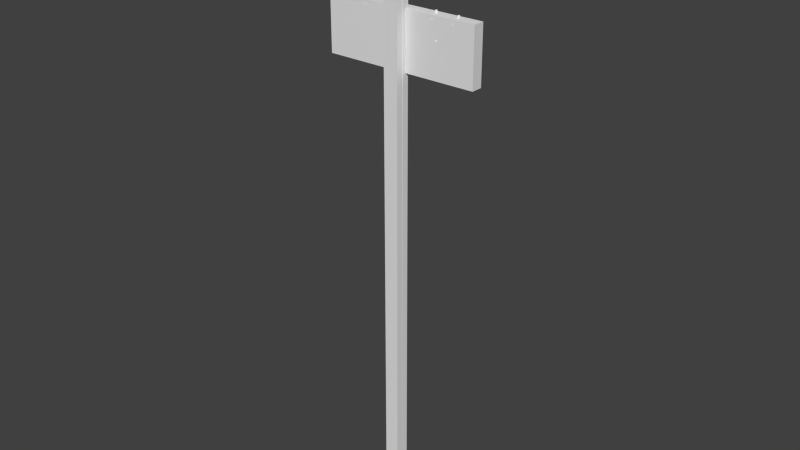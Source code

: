 # Source: pole2.blend  (saved by Blender 2.74.0; exported with 4.5.12 LTS)
import bpy
from mathutils import Matrix  # noqa: F401  (used for matrix-valued properties, if any)

bpy.ops.wm.read_factory_settings(use_empty=True)
scene = bpy.context.scene
scene.name = 'Scene'

# ---- collections
col_collection_1 = bpy.data.collections.new('Collection 1'); scene.collection.children.link(col_collection_1)
col_collection_11 = bpy.data.collections.new('Collection 11'); scene.collection.children.link(col_collection_11)

# ---- materials (node trees are filled in below, after node groups)
mat_pole = bpy.data.materials.new('pole')
mat_pole.alpha_threshold = 0.0
mat_pole.use_transparent_shadow = False
mat_pole.roughness = 0.5

# ---- material node trees

# ---- world
world_world = bpy.data.worlds.new('World'); scene.world = world_world
world_world.color = (0.05088, 0.05088, 0.05088)
world_world.use_sun_shadow = False
world_world.sun_shadow_jitter_overblur = 0.0
world_world.cycles.sampling_method = 'MANUAL'
world_world.cycles.sample_map_resolution = 256
world_world.light_settings.distance = 40.0

# ---- meshes
me_cylinder_001 = bpy.data.meshes.new('Cylinder.001')
me_cylinder_001.from_pydata([(3.082, 10.02, 575.4), (3.086, 13.29, 575.7), (56.04, 8.602, 627.9), (56.03, 5.333, 627.6), (-1.784, 9.613, 580.3), (-1.78, 12.88, 580.6), (51.17, 8.199, 632.8), (51.17, 4.929, 632.5), (-56.38, 5.385, 625.9), (-56.67, 8.653, 625.9), (3.838, 13.55, 575.4), (4.126, 10.29, 575.5), (-51.98, 5.816, 631.2), (-52.27, 9.084, 631.2), (8.24, 13.99, 580.8), (8.528, 10.72, 580.8), (-99.33, 9.694, 624.0), (-99.33, 18.21, 624.0), (99.28, 18.21, 624.0), (99.28, 9.694, 624.0), (-99.37, 9.694, 642.0), (-99.37, 18.21, 642.0), (99.31, 18.21, 642.0), (99.31, 9.694, 642.0), (-85.86, 9.694, 718.6), (-85.86, 18.21, 718.6), (80.54, 18.21, 731.2), (80.54, 9.694, 731.2), (-87.21, 9.694, 736.5), (-87.21, 18.21, 736.5), (79.18, 18.21, 749.1), (79.18, 9.694, 749.1), (0.0, 9.479, 0.04492), (0.0, 9.479, 767.0), (3.627, 8.757, 0.04492), (3.627, 8.757, 767.0), (6.703, 6.703, 0.04492), (6.703, 6.703, 767.0), (8.757, 3.627, 0.04492), (8.757, 3.627, 767.0), (9.479, -4.143e-07, 0.04492), (9.479, -4.143e-07, 767.0), (8.757, -3.627, 0.04492), (8.757, -3.627, 767.0), (6.703, -6.703, 0.04492), (6.703, -6.703, 767.0), (3.627, -8.757, 0.04492), (3.627, -8.757, 767.0), (1.431e-06, -9.479, 0.04492), (1.431e-06, -9.479, 767.0), (-3.627, -8.757, 0.04492), (-3.627, -8.757, 767.0), (-6.703, -6.703, 0.04492), (-6.703, -6.703, 767.0), (-8.757, -3.627, 0.04492), (-8.757, -3.627, 767.0), (-9.479, 1.13e-07, 0.04492), (-9.479, 1.13e-07, 767.0), (-8.757, 3.627, 0.04492), (-8.757, 3.627, 767.0), (-6.703, 6.703, 0.04492), (-6.703, 6.703, 767.0), (-3.627, 8.758, 0.04492), (-3.627, 8.758, 767.0), (0.4425, 10.02, 680.3), (0.4143, 13.29, 680.6), (-56.97, 8.602, 727.9), (-56.94, 5.333, 727.6), (4.853, 9.613, 685.7), (4.825, 12.88, 685.9), (-52.56, 8.199, 733.2), (-52.53, 4.929, 732.9), (55.18, 5.639, 735.9), (55.47, 8.908, 735.9), (-0.3116, 13.81, 680.3), (-0.6003, 10.54, 680.3), (50.32, 6.07, 740.8), (50.61, 9.339, 740.8), (-5.169, 14.24, 685.2), (-5.458, 10.97, 685.2), (-52.63, 17.32, 738.6), (-52.71, 17.32, 742.3), (5.019, -5.373, 771.6), (0.04186, 6.642, 771.6), (-51.92, 14.9, 748.6), (-51.53, 13.97, 748.6), (-51.92, 13.03, 748.6), (-4.457, 4.102, 769.1), (-52.63, 10.61, 738.6), (-6.32, -0.3965, 769.1), (-54.99, 11.6, 738.6), (-55.08, 11.6, 742.3), (-55.97, 13.97, 738.6), (-56.06, 13.97, 742.2), (-54.99, 16.33, 738.6), (-55.08, 16.33, 742.3), (-4.457, -4.895, 769.1), (7.08, -0.3965, 771.6), (-47.76, 18.94, 743.8), (-45.7, 13.97, 743.8), (5.019, 4.58, 771.6), (-57.18, 9.466, 741.1), (-59.04, 13.97, 741.0), (-57.18, 18.46, 741.1), (-52.74, 21.0, 743.7), (-47.76, 8.988, 743.8), (-52.74, 6.927, 743.7), (-2.327, 1.973, 770.3), (-2.327, 1.973, 766.6), (-57.72, 8.988, 743.6), (-59.78, 13.97, 743.5), (-57.72, 18.94, 743.6), (-52.85, 15.29, 748.6), (-48.19, 18.46, 741.3), (-46.32, 13.97, 741.3), (-48.19, 9.466, 741.3), (-52.85, 12.64, 748.6), (-53.79, 13.03, 748.6), (-54.18, 13.97, 748.6), (-53.79, 14.9, 748.6), (-52.83, 21.95, 747.5), (-52.68, 7.603, 741.2), (-52.68, 20.33, 741.2), (-50.34, 16.33, 742.4), (-52.83, 5.978, 747.5), (-58.47, 8.317, 747.3), (-60.81, 13.97, 747.3), (-58.47, 19.61, 747.3), (-3.309, -0.3965, 770.3), (-50.26, 16.33, 738.7), (-49.36, 13.97, 742.4), (-49.28, 13.97, 738.7), (-3.309, -0.3965, 766.6), (-59.83, 7.025, 750.3), (-62.71, 13.97, 750.3), (-59.83, 20.91, 750.3), (-2.327, -2.766, 770.3), (-50.34, 11.6, 742.4), (-50.26, 11.6, 738.7), (-52.71, 10.61, 742.3), (-2.327, -2.766, 766.6), (-54.46, 12.51, 755.4), (-55.06, 13.97, 755.3), (-54.46, 15.42, 755.4), (0.04185, -3.747, 766.6), (0.9789, -1.334, 776.6), (1.367, -0.3965, 776.6), (0.9789, 0.5405, 776.6), (0.04185, 2.954, 770.3), (-54.08, 12.97, 758.8), (-54.5, 13.97, 758.8), (-54.08, 14.96, 758.8), (-53.1, 13.97, 759.2), (-47.18, 8.317, 747.6), (-44.84, 13.97, 747.6), (-47.18, 19.61, 747.6), (-52.9, 23.78, 750.5), (-52.9, 4.15, 750.5), (-45.96, 7.025, 750.6), (-43.08, 13.97, 750.7), (-45.96, 20.91, 750.6), (-53.01, 16.02, 755.4), (-53.01, 11.91, 755.4), (-51.56, 12.51, 755.4), (-50.95, 13.97, 755.4), (-51.56, 15.42, 755.4), (-53.09, 15.38, 758.8), (-53.09, 12.55, 758.8), (-52.09, 12.97, 758.9), (-51.68, 13.97, 758.9), (-52.09, 14.96, 758.9), (0.04185, 2.954, 766.6), (0.04186, -7.435, 771.6), (-4.935, -5.373, 771.6), (-6.997, -0.3965, 771.6), (-4.935, 4.58, 771.6), (0.04186, 0.9287, 776.6), (4.541, 4.102, 769.1), (6.404, -0.3965, 769.1), (4.541, -4.895, 769.1), (0.04186, -1.722, 776.6), (-0.8952, -1.334, 776.6), (-1.283, -0.3965, 776.6), (-0.8952, 0.5405, 776.6), (0.04186, 7.591, 775.4), (0.04187, -6.759, 769.1), (0.04187, 5.966, 769.1), (2.411, 1.973, 770.3), (0.04186, -8.384, 775.4), (-5.606, -6.045, 775.4), (-7.946, -0.3965, 775.4), (-5.606, 5.251, 775.4), (2.411, 1.973, 766.6), (3.393, -0.3965, 770.3), (3.393, -0.3965, 766.6), (-6.898, -7.337, 778.4), (-9.773, -0.3965, 778.4), (-6.898, 6.544, 778.4), (2.411, -2.766, 770.3), (2.411, -2.766, 766.6), (0.04187, -3.747, 770.3), (-1.411, -1.849, 783.4), (-2.013, -0.3965, 783.4), (-1.411, 1.056, 783.4), (-0.9553, -1.394, 786.8), (-1.368, -0.3965, 786.8), (-0.9553, 0.6007, 786.8), (0.04187, -0.3965, 787.2), (5.69, -6.045, 775.4), (8.029, -0.3965, 775.4), (5.69, 5.251, 775.4), (0.04186, 9.419, 778.4), (0.04186, -10.21, 778.4), (6.982, -7.337, 778.4), (9.857, -0.3965, 778.4), (6.982, 6.544, 778.4), (0.04186, 1.658, 783.4), (0.04186, -2.451, 783.4), (1.495, -1.849, 783.4), (2.096, -0.3965, 783.4), (1.495, 1.056, 783.4), (0.04186, 1.014, 786.8), (0.04186, -1.807, 786.8), (1.039, -1.394, 786.8), (1.452, -0.3965, 786.8), (1.039, 0.6007, 786.8), (54.77, 8.988, 751.7), (49.8, 21.0, 751.4), (45.51, 18.46, 748.5), (43.65, 13.97, 748.4), (45.51, 9.466, 748.5), (56.82, 13.97, 751.9), (54.77, 18.94, 751.7), (47.54, 16.33, 749.8), (47.82, 16.33, 746.2), (46.56, 13.97, 749.8), (46.84, 13.97, 746.1), (47.54, 11.6, 749.8), (47.82, 11.6, 746.2), (50.18, 10.61, 746.3), (50.36, 13.03, 756.4), (50.75, 13.97, 756.4), (50.36, 14.9, 756.4), (49.91, 17.32, 750.0), (50.18, 17.32, 746.3), (49.8, 6.927, 751.4), (44.84, 8.988, 751.0), (42.78, 13.97, 750.8), (44.84, 18.94, 751.0), (49.43, 15.29, 756.3), (54.48, 18.46, 749.2), (56.34, 13.97, 749.3), (54.48, 9.466, 749.2), (49.43, 12.64, 756.3), (48.49, 13.03, 756.2), (48.11, 13.97, 756.2), (48.49, 14.9, 756.2), (49.52, 21.95, 755.2), (49.99, 7.603, 748.9), (49.99, 20.33, 748.9), (52.27, 16.33, 750.2), (49.52, 5.978, 755.2), (43.88, 8.317, 754.7), (41.55, 13.97, 754.5), (43.88, 19.61, 754.7), (52.55, 16.33, 746.5), (53.25, 13.97, 750.3), (53.53, 13.97, 746.6), (42.37, 7.025, 757.6), (39.5, 13.97, 757.4), (42.37, 20.91, 757.6), (52.27, 11.6, 750.2), (52.55, 11.6, 746.5), (49.91, 10.61, 750.0), (47.47, 12.51, 763.0), (46.87, 13.97, 762.9), (47.47, 15.42, 763.0), (47.66, 12.97, 766.4), (47.25, 13.97, 766.4), (47.66, 14.96, 766.4), (48.63, 13.97, 766.9), (55.15, 8.317, 755.6), (57.48, 13.97, 755.8), (55.15, 19.61, 755.6), (49.29, 23.78, 758.2), (49.29, 4.15, 758.2), (56.21, 7.025, 758.7), (59.08, 13.97, 758.9), (56.21, 20.91, 758.7), (48.92, 16.02, 763.1), (48.92, 11.91, 763.1), (50.37, 12.51, 763.2), (50.97, 13.97, 763.2), (50.37, 15.42, 763.2), (48.66, 15.38, 766.5), (48.66, 12.55, 766.5), (49.65, 12.97, 766.6), (50.06, 13.97, 766.6), (49.65, 14.96, 766.6), (-48.32, 17.32, 641.6), (-48.32, 17.32, 645.3), (-47.38, 14.9, 651.6), (-46.99, 13.97, 651.6), (-47.38, 13.03, 651.6), (-48.32, 10.61, 641.6), (-50.68, 11.6, 641.6), (-50.68, 11.6, 645.3), (-51.67, 13.97, 641.6), (-51.67, 13.97, 645.3), (-50.68, 16.33, 641.6), (-50.68, 16.33, 645.3), (-43.34, 18.94, 646.6), (-41.28, 13.97, 646.6), (-52.81, 9.466, 644.1), (-54.68, 13.97, 644.1), (-52.81, 18.46, 644.1), (-48.32, 21.0, 646.6), (-43.34, 8.988, 646.6), (-48.32, 6.927, 646.6), (-53.29, 8.988, 646.6), (-55.35, 13.97, 646.6), (-53.29, 18.94, 646.6), (-48.32, 15.29, 651.6), (-43.82, 18.46, 644.1), (-41.95, 13.97, 644.1), (-43.82, 9.466, 644.1), (-48.32, 12.64, 651.6), (-49.25, 13.03, 651.6), (-49.64, 13.97, 651.6), (-49.25, 14.9, 651.6), (-48.32, 21.95, 650.4), (-48.32, 7.603, 644.1), (-48.32, 20.33, 644.1), (-45.95, 16.33, 645.3), (-48.32, 5.978, 650.4), (-53.96, 8.317, 650.4), (-56.3, 13.97, 650.4), (-53.96, 19.61, 650.4), (-45.95, 16.33, 641.6), (-44.96, 13.97, 645.3), (-44.96, 13.97, 641.6), (-55.26, 7.025, 653.5), (-58.13, 13.97, 653.5), (-55.26, 20.91, 653.5), (-45.95, 11.6, 645.3), (-45.95, 11.6, 641.6), (-48.32, 10.61, 645.3), (-49.77, 12.51, 658.4), (-50.37, 13.97, 658.4), (-49.77, 15.42, 658.4), (-49.31, 12.97, 661.8), (-49.73, 13.97, 661.8), (-49.31, 14.96, 661.8), (-48.32, 13.97, 662.2), (-42.67, 8.317, 650.4), (-40.33, 13.97, 650.4), (-42.67, 19.61, 650.4), (-48.32, 23.78, 653.5), (-48.32, 4.15, 653.5), (-41.37, 7.025, 653.5), (-38.5, 13.97, 653.5), (-41.37, 20.91, 653.5), (-48.32, 16.02, 658.4), (-48.32, 11.91, 658.4), (-46.86, 12.51, 658.4), (-46.26, 13.97, 658.4), (-46.86, 15.42, 658.4), (-48.32, 15.38, 661.8), (-48.32, 12.55, 661.8), (-47.32, 12.97, 661.8), (-46.9, 13.97, 661.8), (-47.32, 14.96, 661.8), (77.29, 8.988, 645.6), (72.36, 21.0, 646.3), (67.56, 18.46, 644.4), (65.72, 13.97, 644.7), (67.56, 9.466, 644.4), (79.33, 13.97, 645.3), (77.29, 18.94, 645.6), (69.83, 16.33, 645.3), (69.33, 16.33, 641.6), (68.86, 13.97, 645.4), (68.36, 13.97, 641.8), (69.83, 11.6, 645.3), (69.33, 11.6, 641.6), (71.68, 10.61, 641.3), (73.97, 13.03, 651.1), (74.35, 13.97, 651.0), (73.97, 14.9, 651.1), (72.18, 17.32, 644.9), (71.68, 17.32, 641.3), (72.36, 6.927, 646.3), (67.43, 8.988, 647.0), (65.39, 13.97, 647.2), (67.43, 18.94, 647.0), (73.04, 15.29, 651.2), (76.48, 18.46, 643.2), (78.32, 13.97, 642.9), (76.48, 9.466, 643.2), (73.04, 12.64, 651.2), (72.11, 13.03, 651.3), (71.72, 13.97, 651.4), (72.11, 14.9, 651.3), (72.88, 21.95, 650.0), (72.02, 7.603, 643.8), (72.02, 20.33, 643.8), (74.52, 16.33, 644.6), (72.88, 5.978, 650.0), (67.28, 8.317, 650.8), (64.97, 13.97, 651.1), (67.28, 19.61, 650.8), (74.02, 16.33, 641.0), (75.5, 13.97, 644.5), (75.0, 13.97, 640.8), (66.41, 7.025, 654.0), (63.57, 13.97, 654.4), (66.41, 20.91, 654.0), (74.52, 11.6, 644.6), (74.02, 11.6, 641.0), (72.18, 10.61, 644.9), (72.52, 12.51, 658.1), (71.92, 13.97, 658.2), (72.52, 15.42, 658.1), (73.44, 12.97, 661.4), (73.03, 13.97, 661.5), (73.44, 14.96, 661.4), (74.48, 13.97, 661.7), (78.47, 8.317, 649.3), (80.79, 13.97, 649.0), (78.47, 19.61, 649.3), (73.29, 23.78, 653.0), (73.29, 4.15, 653.0), (80.17, 7.025, 652.1), (83.01, 13.97, 651.7), (80.17, 20.91, 652.1), (73.96, 16.02, 657.9), (73.96, 11.91, 657.9), (75.4, 12.51, 657.7), (75.99, 13.97, 657.6), (75.4, 15.42, 657.7), (74.43, 15.38, 661.3), (74.43, 12.55, 661.3), (75.42, 12.97, 661.2), (75.83, 13.97, 661.1), (75.42, 14.96, 661.2), (-72.59, 17.32, 641.6), (-72.59, 17.32, 645.3), (-71.65, 14.9, 651.6), (-71.26, 13.97, 651.6), (-71.65, 13.03, 651.6), (-72.59, 10.61, 641.6), (-74.96, 11.6, 641.6), (-74.96, 11.6, 645.3), (-75.94, 13.97, 641.6), (-75.94, 13.97, 645.3), (-74.96, 16.33, 641.6), (-74.96, 16.33, 645.3), (-67.61, 18.94, 646.6), (-65.55, 13.97, 646.6), (-77.09, 9.466, 644.1), (-78.95, 13.97, 644.1), (-77.09, 18.46, 644.1), (-72.59, 21.0, 646.6), (-67.61, 8.988, 646.6), (-72.59, 6.927, 646.6), (-77.56, 8.988, 646.6), (-79.63, 13.97, 646.6), (-77.56, 18.94, 646.6), (-72.59, 15.29, 651.6), (-68.09, 18.46, 644.1), (-66.23, 13.97, 644.1), (-68.09, 9.466, 644.1), (-72.59, 12.64, 651.6), (-73.52, 13.03, 651.6), (-73.91, 13.97, 651.6), (-73.52, 14.9, 651.6), (-72.59, 21.95, 650.4), (-72.59, 7.603, 644.1), (-72.59, 20.33, 644.1), (-70.22, 16.33, 645.3), (-72.59, 5.978, 650.4), (-78.24, 8.317, 650.4), (-80.58, 13.97, 650.4), (-78.24, 19.61, 650.4), (-70.22, 16.33, 641.6), (-69.24, 13.97, 645.3), (-69.24, 13.97, 641.6), (-79.53, 7.025, 653.5), (-82.4, 13.97, 653.5), (-79.53, 20.91, 653.5), (-70.22, 11.6, 645.3), (-70.22, 11.6, 641.6), (-72.59, 10.61, 645.3), (-74.04, 12.51, 658.4), (-74.64, 13.97, 658.4), (-74.04, 15.42, 658.4), (-73.59, 12.97, 661.8), (-74.0, 13.97, 661.8), (-73.59, 14.96, 661.8), (-72.59, 13.97, 662.2), (-66.94, 8.317, 650.4), (-64.6, 13.97, 650.4), (-66.94, 19.61, 650.4), (-72.59, 23.78, 653.5), (-72.59, 4.15, 653.5), (-65.65, 7.025, 653.5), (-62.77, 13.97, 653.5), (-65.65, 20.91, 653.5), (-72.59, 16.02, 658.4), (-72.59, 11.91, 658.4), (-71.14, 12.51, 658.4), (-70.53, 13.97, 658.4), (-71.14, 15.42, 658.4), (-72.59, 15.38, 661.8), (-72.59, 12.55, 661.8), (-71.59, 12.97, 661.8), (-71.18, 13.97, 661.8), (-71.59, 14.96, 661.8), (49.5, 8.988, 646.6), (44.52, 21.0, 646.6), (40.02, 18.46, 644.1), (38.16, 13.97, 644.1), (40.02, 9.466, 644.1), (51.56, 13.97, 646.6), (49.5, 18.94, 646.6), (42.15, 16.33, 645.2), (42.15, 16.33, 641.5), (41.17, 13.97, 645.2), (41.17, 13.97, 641.5), (42.15, 11.6, 645.2), (42.15, 11.6, 641.5), (44.52, 10.61, 641.5), (45.46, 13.03, 651.5), (45.84, 13.97, 651.5), (45.46, 14.9, 651.5), (44.52, 17.32, 645.2), (44.52, 17.32, 641.5), (44.52, 6.927, 646.6), (39.54, 8.988, 646.6), (37.48, 13.97, 646.6), (39.54, 18.94, 646.6), (44.52, 15.29, 651.5), (49.02, 18.46, 644.1), (50.88, 13.97, 644.1), (49.02, 9.466, 644.1), (44.52, 12.64, 651.5), (43.58, 13.03, 651.5), (43.19, 13.97, 651.5), (43.58, 14.9, 651.5), (44.52, 21.95, 650.4), (44.52, 7.603, 644.1), (44.52, 20.33, 644.1), (46.89, 16.33, 645.2), (44.52, 5.978, 650.4), (38.87, 8.317, 650.4), (36.53, 13.97, 650.4), (38.87, 19.61, 650.4), (46.89, 16.33, 641.5), (47.87, 13.97, 645.2), (47.87, 13.97, 641.5), (37.58, 7.025, 653.4), (34.7, 13.97, 653.4), (37.58, 20.91, 653.4), (46.89, 11.6, 645.2), (46.89, 11.6, 641.5), (44.52, 10.61, 645.2), (43.07, 12.51, 658.3), (42.46, 13.97, 658.3), (43.07, 15.42, 658.3), (43.52, 12.97, 661.7), (43.11, 13.97, 661.7), (43.52, 14.96, 661.7), (44.52, 13.97, 662.1), (50.17, 8.317, 650.4), (52.51, 13.97, 650.4), (50.17, 19.61, 650.4), (44.52, 23.78, 653.4), (44.52, 4.15, 653.4), (51.46, 7.025, 653.4), (54.33, 13.97, 653.4), (51.46, 20.91, 653.4), (44.52, 16.02, 658.3), (44.52, 11.91, 658.3), (45.97, 12.51, 658.3), (46.57, 13.97, 658.3), (45.97, 15.42, 658.3), (44.52, 15.38, 661.7), (44.52, 12.55, 661.7), (45.52, 12.97, 661.7), (45.93, 13.97, 661.7), (45.52, 14.96, 661.7), (-0.08566, 15.33, 673.0), (-0.02791, 18.58, 673.5), (-39.84, 9.476, 735.8), (-39.89, 6.233, 735.3), (5.761, 14.67, 676.6), (5.818, 17.91, 677.1), (-33.99, 8.814, 739.4), (-34.05, 5.572, 739.0)], [], [(4, 5, 1, 0), (5, 6, 2, 1), (6, 7, 3, 2), (7, 4, 0, 3), (0, 1, 2, 3), (7, 6, 5, 4), (12, 13, 9, 8), (13, 14, 10, 9), (14, 15, 11, 10), (15, 12, 8, 11), (8, 9, 10, 11), (15, 14, 13, 12), (20, 21, 17, 16), (21, 22, 18, 17), (22, 23, 19, 18), (23, 20, 16, 19), (16, 17, 18, 19), (23, 22, 21, 20), (28, 29, 25, 24), (29, 30, 26, 25), (30, 31, 27, 26), (31, 28, 24, 27), (24, 25, 26, 27), (31, 30, 29, 28), (32, 33, 35, 34), (34, 35, 37, 36), (36, 37, 39, 38), (38, 39, 41, 40), (40, 41, 43, 42), (42, 43, 45, 44), (44, 45, 47, 46), (46, 47, 49, 48), (48, 49, 51, 50), (50, 51, 53, 52), (52, 53, 55, 54), (54, 55, 57, 56), (56, 57, 59, 58), (58, 59, 61, 60), (62, 63, 33, 32), (60, 61, 63, 62), (35, 33, 49, 47), (33, 63, 51, 49), (63, 61, 53, 51), (55, 59, 57), (59, 55, 53, 61), (47, 45, 37, 35), (39, 43, 41), (43, 39, 37, 45), (68, 64, 65, 69), (69, 65, 66, 70), (70, 66, 67, 71), (71, 67, 64, 68), (64, 67, 66, 65), (71, 68, 69, 70), (76, 72, 73, 77), (77, 73, 74, 78), (78, 74, 75, 79), (79, 75, 72, 76), (72, 75, 74, 73), (79, 76, 77, 78), (179, 82, 172, 185), (97, 146, 145, 82), (163, 168, 167, 162), (165, 170, 169, 164), (209, 214, 213, 208), (90, 91, 93, 92), (93, 91, 101, 102), (94, 95, 81, 80), (92, 93, 95, 94), (155, 160, 159, 154), (161, 166, 170, 165), (176, 183, 191, 184), (95, 93, 102, 103), (181, 180, 188, 189), (182, 181, 189, 190), (146, 209, 208, 145), (164, 169, 168, 163), (104, 111, 119, 112), (190, 189, 195, 196), (156, 161, 165, 160), (103, 102, 110, 111), (160, 165, 164, 159), (102, 101, 109, 110), (159, 164, 163, 158), (174, 173, 181, 182), (119, 118, 126, 127), (158, 163, 162, 157), (111, 110, 118, 119), (175, 174, 182, 183), (110, 109, 117, 118), (213, 218, 217, 212), (183, 182, 190, 191), (214, 219, 218, 213), (126, 125, 133, 134), (85, 154, 153, 86), (118, 117, 125, 126), (89, 96, 173, 174), (117, 116, 124, 125), (215, 220, 219, 214), (112, 119, 127, 120), (154, 159, 158, 153), (87, 89, 174, 175), (99, 85, 86, 105), (211, 216, 220, 215), (115, 105, 106, 121), (83, 175, 183, 176), (84, 155, 154, 85), (127, 126, 134, 135), (98, 84, 85, 99), (131, 129, 123, 130), (219, 224, 223, 218), (107, 128, 89, 87), (216, 221, 225, 220), (135, 134, 142, 143), (113, 98, 99, 114), (134, 133, 141, 142), (114, 99, 105, 115), (210, 215, 214, 209), (123, 113, 114, 130), (143, 142, 150, 151), (137, 115, 121, 139), (142, 141, 149, 150), (132, 128, 107, 108), (108, 107, 148, 171), (128, 136, 96, 89), (138, 131, 130, 137), (151, 150, 152), (130, 114, 115, 137), (150, 149, 152), (140, 136, 128, 132), (220, 225, 224, 219), (218, 223, 222, 217), (168, 152, 167), (169, 152, 168), (88, 139, 91, 90), (170, 152, 169), (166, 152, 170), (91, 139, 121, 101), (81, 95, 103, 122), (122, 103, 111, 104), (101, 121, 106, 109), (153, 158, 157, 124), (120, 156, 160, 155), (109, 106, 116, 117), (112, 120, 155, 84), (86, 153, 124, 116), (105, 86, 116, 106), (133, 157, 162, 141), (125, 124, 157, 133), (120, 127, 135, 156), (104, 112, 84, 98), (156, 135, 143, 161), (122, 104, 98, 113), (161, 143, 151, 166), (81, 122, 113, 123), (141, 162, 167, 149), (166, 151, 152), (129, 80, 81, 123), (149, 167, 152), (88, 138, 137, 139), (147, 210, 209, 146), (191, 190, 196, 197), (100, 147, 146, 97), (194, 192, 187, 193), (197, 196, 202, 203), (177, 100, 97, 178), (196, 195, 201, 202), (178, 97, 82, 179), (187, 177, 178, 193), (203, 202, 205, 206), (198, 179, 185, 200), (202, 201, 204, 205), (199, 194, 193, 198), (206, 205, 207), (193, 178, 179, 198), (205, 204, 207), (223, 207, 222), (224, 207, 223), (144, 200, 136, 140), (225, 207, 224), (221, 207, 225), (136, 200, 185, 96), (148, 107, 87, 186), (186, 87, 175, 83), (96, 185, 172, 173), (208, 213, 212, 188), (184, 211, 215, 210), (173, 172, 180, 181), (176, 184, 210, 147), (145, 208, 188, 180), (82, 145, 180, 172), (195, 212, 217, 201), (189, 188, 212, 195), (184, 191, 197, 211), (83, 176, 147, 100), (211, 197, 203, 216), (186, 83, 100, 177), (216, 203, 206, 221), (148, 186, 177, 187), (201, 217, 222, 204), (221, 206, 207), (192, 171, 148, 187), (204, 222, 207), (144, 199, 198, 200), (252, 226, 245, 258), (231, 241, 240, 226), (282, 287, 286, 281), (249, 256, 264, 257), (254, 253, 261, 262), (255, 254, 262, 263), (241, 282, 281, 240), (263, 262, 268, 269), (247, 246, 254, 255), (248, 247, 255, 256), (286, 291, 290, 285), (256, 255, 263, 264), (287, 292, 291, 286), (229, 230, 246, 247), (288, 293, 292, 287), (228, 229, 247, 248), (284, 289, 293, 288), (227, 248, 256, 249), (292, 297, 296, 291), (233, 235, 229, 228), (289, 294, 298, 293), (283, 288, 287, 282), (236, 235, 233, 234), (234, 233, 243, 244), (235, 237, 230, 229), (238, 237, 235, 236), (293, 298, 297, 292), (291, 296, 295, 290), (242, 283, 282, 241), (264, 263, 269, 270), (232, 242, 241, 231), (267, 265, 260, 266), (270, 269, 275, 276), (250, 232, 231, 251), (269, 268, 274, 275), (251, 231, 226, 252), (260, 250, 251, 266), (276, 275, 278, 279), (271, 252, 258, 273), (275, 274, 277, 278), (272, 267, 266, 271), (279, 278, 280), (266, 251, 252, 271), (278, 277, 280), (296, 280, 295), (297, 280, 296), (239, 273, 237, 238), (298, 280, 297), (294, 280, 298), (237, 273, 258, 230), (243, 233, 228, 259), (259, 228, 248, 227), (230, 258, 245, 246), (281, 286, 285, 261), (257, 284, 288, 283), (246, 245, 253, 254), (249, 257, 283, 242), (240, 281, 261, 253), (226, 240, 253, 245), (268, 285, 290, 274), (262, 261, 285, 268), (257, 264, 270, 284), (227, 249, 242, 232), (284, 270, 276, 289), (259, 227, 232, 250), (289, 276, 279, 294), (243, 259, 250, 260), (274, 290, 295, 277), (294, 279, 280), (265, 244, 243, 260), (277, 295, 280), (239, 272, 271, 273), (364, 369, 368, 363), (366, 371, 370, 365), (305, 306, 308, 307), (308, 306, 313, 314), (309, 310, 300, 299), (307, 308, 310, 309), (356, 361, 360, 355), (362, 367, 371, 366), (310, 308, 314, 315), (365, 370, 369, 364), (316, 321, 329, 322), (357, 362, 366, 361), (315, 314, 320, 321), (361, 366, 365, 360), (314, 313, 319, 320), (360, 365, 364, 359), (329, 328, 336, 337), (359, 364, 363, 358), (321, 320, 328, 329), (320, 319, 327, 328), (336, 335, 341, 342), (302, 355, 354, 303), (328, 327, 335, 336), (327, 326, 334, 335), (322, 329, 337, 330), (355, 360, 359, 354), (312, 302, 303, 317), (325, 317, 318, 331), (301, 356, 355, 302), (337, 336, 342, 343), (311, 301, 302, 312), (340, 338, 333, 339), (343, 342, 348, 349), (323, 311, 312, 324), (342, 341, 347, 348), (324, 312, 317, 325), (333, 323, 324, 339), (349, 348, 351, 352), (344, 325, 331, 346), (348, 347, 350, 351), (345, 340, 339, 344), (352, 351, 353), (339, 324, 325, 344), (351, 350, 353), (369, 353, 368), (370, 353, 369), (304, 346, 306, 305), (371, 353, 370), (367, 353, 371), (306, 346, 331, 313), (300, 310, 315, 332), (332, 315, 321, 316), (313, 331, 318, 319), (354, 359, 358, 334), (330, 357, 361, 356), (319, 318, 326, 327), (322, 330, 356, 301), (303, 354, 334, 326), (317, 303, 326, 318), (341, 358, 363, 347), (335, 334, 358, 341), (330, 337, 343, 357), (316, 322, 301, 311), (357, 343, 349, 362), (332, 316, 311, 323), (362, 349, 352, 367), (300, 332, 323, 333), (347, 363, 368, 350), (367, 352, 353), (338, 299, 300, 333), (350, 368, 353), (304, 345, 344, 346), (398, 372, 391, 404), (377, 387, 386, 372), (428, 433, 432, 427), (395, 402, 410, 403), (400, 399, 407, 408), (401, 400, 408, 409), (387, 428, 427, 386), (409, 408, 414, 415), (393, 392, 400, 401), (394, 393, 401, 402), (432, 437, 436, 431), (402, 401, 409, 410), (433, 438, 437, 432), (375, 376, 392, 393), (434, 439, 438, 433), (374, 375, 393, 394), (430, 435, 439, 434), (373, 394, 402, 395), (438, 443, 442, 437), (379, 381, 375, 374), (435, 440, 444, 439), (429, 434, 433, 428), (382, 381, 379, 380), (380, 379, 389, 390), (381, 383, 376, 375), (384, 383, 381, 382), (439, 444, 443, 438), (437, 442, 441, 436), (388, 429, 428, 387), (410, 409, 415, 416), (378, 388, 387, 377), (413, 411, 406, 412), (416, 415, 421, 422), (396, 378, 377, 397), (415, 414, 420, 421), (397, 377, 372, 398), (406, 396, 397, 412), (422, 421, 424, 425), (417, 398, 404, 419), (421, 420, 423, 424), (418, 413, 412, 417), (425, 424, 426), (412, 397, 398, 417), (424, 423, 426), (442, 426, 441), (443, 426, 442), (385, 419, 383, 384), (444, 426, 443), (440, 426, 444), (383, 419, 404, 376), (389, 379, 374, 405), (405, 374, 394, 373), (376, 404, 391, 392), (427, 432, 431, 407), (403, 430, 434, 429), (392, 391, 399, 400), (395, 403, 429, 388), (386, 427, 407, 399), (372, 386, 399, 391), (414, 431, 436, 420), (408, 407, 431, 414), (403, 410, 416, 430), (373, 395, 388, 378), (430, 416, 422, 435), (405, 373, 378, 396), (435, 422, 425, 440), (389, 405, 396, 406), (420, 436, 441, 423), (440, 425, 426), (411, 390, 389, 406), (423, 441, 426), (385, 418, 417, 419), (510, 515, 514, 509), (512, 517, 516, 511), (451, 452, 454, 453), (454, 452, 459, 460), (455, 456, 446, 445), (453, 454, 456, 455), (502, 507, 506, 501), (508, 513, 517, 512), (456, 454, 460, 461), (511, 516, 515, 510), (462, 467, 475, 468), (503, 508, 512, 507), (461, 460, 466, 467), (507, 512, 511, 506), (460, 459, 465, 466), (506, 511, 510, 505), (475, 474, 482, 483), (505, 510, 509, 504), (467, 466, 474, 475), (466, 465, 473, 474), (482, 481, 487, 488), (448, 501, 500, 449), (474, 473, 481, 482), (473, 472, 480, 481), (468, 475, 483, 476), (501, 506, 505, 500), (458, 448, 449, 463), (471, 463, 464, 477), (447, 502, 501, 448), (483, 482, 488, 489), (457, 447, 448, 458), (486, 484, 479, 485), (489, 488, 494, 495), (469, 457, 458, 470), (488, 487, 493, 494), (470, 458, 463, 471), (479, 469, 470, 485), (495, 494, 497, 498), (490, 471, 477, 492), (494, 493, 496, 497), (491, 486, 485, 490), (498, 497, 499), (485, 470, 471, 490), (497, 496, 499), (515, 499, 514), (516, 499, 515), (450, 492, 452, 451), (517, 499, 516), (513, 499, 517), (452, 492, 477, 459), (446, 456, 461, 478), (478, 461, 467, 462), (459, 477, 464, 465), (500, 505, 504, 480), (476, 503, 507, 502), (465, 464, 472, 473), (468, 476, 502, 447), (449, 500, 480, 472), (463, 449, 472, 464), (487, 504, 509, 493), (481, 480, 504, 487), (476, 483, 489, 503), (462, 468, 447, 457), (503, 489, 495, 508), (478, 462, 457, 469), (508, 495, 498, 513), (446, 478, 469, 479), (493, 509, 514, 496), (513, 498, 499), (484, 445, 446, 479), (496, 514, 499), (450, 491, 490, 492), (544, 518, 537, 550), (523, 533, 532, 518), (574, 579, 578, 573), (541, 548, 556, 549), (546, 545, 553, 554), (547, 546, 554, 555), (533, 574, 573, 532), (555, 554, 560, 561), (539, 538, 546, 547), (540, 539, 547, 548), (578, 583, 582, 577), (548, 547, 555, 556), (579, 584, 583, 578), (521, 522, 538, 539), (580, 585, 584, 579), (520, 521, 539, 540), (576, 581, 585, 580), (519, 540, 548, 541), (584, 589, 588, 583), (525, 527, 521, 520), (581, 586, 590, 585), (575, 580, 579, 574), (528, 527, 525, 526), (526, 525, 535, 536), (527, 529, 522, 521), (530, 529, 527, 528), (585, 590, 589, 584), (583, 588, 587, 582), (534, 575, 574, 533), (556, 555, 561, 562), (524, 534, 533, 523), (559, 557, 552, 558), (562, 561, 567, 568), (542, 524, 523, 543), (561, 560, 566, 567), (543, 523, 518, 544), (552, 542, 543, 558), (568, 567, 570, 571), (563, 544, 550, 565), (567, 566, 569, 570), (564, 559, 558, 563), (571, 570, 572), (558, 543, 544, 563), (570, 569, 572), (588, 572, 587), (589, 572, 588), (531, 565, 529, 530), (590, 572, 589), (586, 572, 590), (529, 565, 550, 522), (535, 525, 520, 551), (551, 520, 540, 519), (522, 550, 537, 538), (573, 578, 577, 553), (549, 576, 580, 575), (538, 537, 545, 546), (541, 549, 575, 534), (532, 573, 553, 545), (518, 532, 545, 537), (560, 577, 582, 566), (554, 553, 577, 560), (549, 556, 562, 576), (519, 541, 534, 524), (576, 562, 568, 581), (551, 519, 524, 542), (581, 568, 571, 586), (535, 551, 542, 552), (566, 582, 587, 569), (586, 571, 572), (557, 536, 535, 552), (569, 587, 572), (531, 564, 563, 565), (595, 591, 592, 596), (596, 592, 593, 597), (597, 593, 594, 598), (598, 594, 591, 595), (591, 594, 593, 592), (598, 595, 596, 597)])
me_cylinder_001.polygons.foreach_set('use_smooth', [True] * 570)
_k = set([(16, 17), (16, 19), (16, 20), (17, 18), (17, 21), (18, 19), (18, 22), (19, 23), (20, 21), (20, 23), (21, 22), (22, 23), (24, 25), (24, 27), (24, 28), (25, 26), (25, 29), (26, 27), (26, 30), (27, 31), (28, 29), (28, 31), (29, 30), (30, 31), (41, 43), (43, 45), (45, 47), (47, 49), (49, 51), (51, 53), (53, 55), (55, 57), (141, 142), (141, 162), (142, 143), (143, 161), (161, 165), (162, 163), (163, 164), (164, 165), (201, 202), (201, 217), (202, 203), (203, 216), (216, 220), (217, 218), (218, 219), (219, 220), (274, 275), (274, 290), (275, 276), (276, 289), (289, 293), (290, 291), (291, 292), (292, 293), (347, 348), (347, 363), (348, 349), (349, 362), (362, 366), (363, 364), (364, 365), (365, 366), (420, 421), (420, 436), (421, 422), (422, 435), (435, 439), (436, 437), (437, 438), (438, 439), (493, 494), (493, 509), (494, 495), (495, 508), (508, 512), (509, 510), (510, 511), (511, 512), (566, 567), (566, 582), (567, 568), (568, 581), (581, 585), (582, 583), (583, 584), (584, 585)])
me_cylinder_001.attributes.new('sharp_edge', 'BOOLEAN', 'EDGE').data.foreach_set('value', [ (min(e.vertices), max(e.vertices)) in _k for e in me_cylinder_001.edges])
_uv = me_cylinder_001.uv_layers.new(name='UVMap')
_uv.uv.foreach_set('vector', [0.8892, 0.7623, 0.8892, 0.7525, 0.9098, 0.7525, 0.9098, 0.7623, 0.8794, 0.7623, 0.8794, 0.9843, 0.8587, 0.9843, 0.8588, 0.7623, 0.8891, 0.9941, 0.8891, 0.9843, 0.9097, 0.9843, 0.9097, 0.9941, 0.8891, 0.9843, 0.8892, 0.7623, 0.9098, 0.7623, 0.9097, 0.9843, 0.849, 0.7623, 0.8588, 0.7623, 0.8587, 0.9843, 0.849, 0.9843, 0.8891, 0.9843, 0.8794, 0.9843, 0.8794, 0.7623, 0.8892, 0.7623, 0.9894, 0.9815, 0.9894, 0.9912, 0.9688, 0.9912, 0.9688, 0.9815, 0.9384, 0.9815, 0.9384, 0.7463, 0.959, 0.7463, 0.959, 0.9815, 0.9894, 0.7365, 0.9894, 0.7463, 0.9688, 0.7463, 0.9688, 0.7365, 0.9894, 0.7463, 0.9894, 0.9815, 0.9688, 0.9815, 0.9688, 0.7463, 0.9688, 0.9815, 0.959, 0.9815, 0.959, 0.7463, 0.9688, 0.7463, 0.9286, 0.7463, 0.9384, 0.7463, 0.9384, 0.9815, 0.9286, 0.9815, 0.809, 0.6315, 0.8089, 0.6569, 0.7554, 0.6568, 0.7555, 0.6314, 0.6766, 0.6315, 0.6768, 0.03954, 0.7303, 0.03964, 0.7301, 0.6314, 0.8091, 0.01422, 0.8092, 0.03959, 0.7557, 0.03965, 0.7557, 0.01428, 0.8092, 0.03959, 0.809, 0.6315, 0.7555, 0.6314, 0.7557, 0.03965, 0.7555, 0.6314, 0.7301, 0.6314, 0.7303, 0.03964, 0.7557, 0.03965, 0.6515, 0.03953, 0.6768, 0.03954, 0.6766, 0.6315, 0.6513, 0.6315, 0.9865, 0.536, 0.9865, 0.5613, 0.933, 0.5613, 0.933, 0.536, 0.8542, 0.536, 0.8542, 0.03877, 0.9077, 0.03877, 0.9077, 0.536, 0.9865, 0.01341, 0.9865, 0.03877, 0.933, 0.03877, 0.933, 0.01341, 0.9865, 0.03877, 0.9865, 0.536, 0.933, 0.536, 0.933, 0.03877, 0.933, 0.536, 0.9077, 0.536, 0.9077, 0.03877, 0.933, 0.03877, 0.8288, 0.03877, 0.8542, 0.03877, 0.8542, 0.536, 0.8288, 0.536, 0.3225, 0.009921, 0.3225, 2.206, 0.2842, 2.206, 0.2842, 0.01023, 0.2842, 0.01023, 0.2842, 2.206, 0.2459, 2.206, 0.2459, 0.01054, 0.2459, 0.01054, 0.2459, 2.206, 0.2075, 2.207, 0.2075, 0.01085, 0.2075, 0.01085, 0.2075, 2.207, 0.1692, 2.207, 0.1692, 0.01116, 0.1692, 0.01116, 0.1692, 2.207, 0.1309, 2.207, 0.1309, 0.01147, 0.1309, 0.01147, 0.1309, 2.207, 0.09255, 2.208, 0.09255, 0.01178, 0.09255, 0.01178, 0.09255, 2.208, 0.05423, 2.208, 0.05423, 0.01208, 0.05423, 0.01208, 0.05423, 2.208, 0.0159, 2.208, 0.0159, 0.01239, 0.6291, 0.007448, 0.6291, 2.203, 0.5908, 2.204, 0.5908, 0.007757, 0.5908, 0.007757, 0.5908, 2.204, 0.5524, 2.204, 0.5524, 0.008066, 0.5524, 0.008066, 0.5524, 2.204, 0.5141, 2.204, 0.5141, 0.008375, 0.5141, 0.008375, 0.5141, 2.204, 0.4758, 2.205, 0.4758, 0.008684, 0.4758, 0.008684, 0.4758, 2.205, 0.4375, 2.205, 0.4375, 0.008993, 0.4375, 0.008993, 0.4375, 2.205, 0.3991, 2.205, 0.3991, 0.009303, 0.3608, 0.009612, 0.3608, 2.206, 0.3225, 2.206, 0.3225, 0.009921, 0.3991, 0.009303, 0.3991, 2.205, 0.3608, 2.206, 0.3608, 0.009612, 0.8222, 0.8607, 0.8086, 0.8664, 0.7939, 0.7923, 0.8086, 0.7923, 0.8086, 0.8664, 0.7939, 0.8664, 0.7802, 0.7979, 0.7939, 0.7923, 0.7939, 0.8664, 0.7802, 0.8607, 0.7698, 0.8083, 0.7802, 0.7979, 0.7642, 0.8219, 0.7698, 0.8503, 0.7642, 0.8367, 0.7698, 0.8503, 0.7642, 0.8219, 0.7698, 0.8083, 0.7802, 0.8607, 0.8086, 0.7923, 0.8222, 0.7979, 0.8326, 0.8503, 0.8222, 0.8607, 0.8383, 0.8367, 0.8326, 0.8083, 0.8383, 0.8219, 0.8326, 0.8083, 0.8383, 0.8367, 0.8326, 0.8503, 0.8222, 0.7979, 0.8892, 0.7623, 0.9098, 0.7623, 0.9098, 0.7525, 0.8892, 0.7525, 0.8794, 0.7623, 0.8588, 0.7623, 0.8587, 0.9843, 0.8794, 0.9843, 0.8891, 0.9941, 0.9097, 0.9941, 0.9097, 0.9843, 0.8891, 0.9843, 0.8891, 0.9843, 0.9097, 0.9843, 0.9098, 0.7623, 0.8892, 0.7623, 0.849, 0.7623, 0.849, 0.9843, 0.8587, 0.9843, 0.8588, 0.7623, 0.8891, 0.9843, 0.8892, 0.7623, 0.8794, 0.7623, 0.8794, 0.9843, 0.9894, 0.9815, 0.9688, 0.9815, 0.9688, 0.9912, 0.9894, 0.9912, 0.9384, 0.9815, 0.959, 0.9815, 0.959, 0.7463, 0.9384, 0.7463, 0.9894, 0.7365, 0.9688, 0.7365, 0.9688, 0.7463, 0.9894, 0.7463, 0.9894, 0.7463, 0.9688, 0.7463, 0.9688, 0.9815, 0.9894, 0.9815, 0.9688, 0.9815, 0.9688, 0.7463, 0.959, 0.7463, 0.959, 0.9815, 0.9286, 0.7463, 0.9286, 0.9815, 0.9384, 0.9815, 0.9384, 0.7463, 0.7087, 0.8212, 0.6971, 0.8191, 0.6866, 0.8477, 0.7057, 0.8509, 0.7022, 0.7994, 0.6632, 0.7928, 0.6617, 0.7991, 0.6971, 0.8191, 0.6786, 0.9205, 0.658, 0.9105, 0.652, 0.9149, 0.6723, 0.9316, 0.6828, 0.8974, 0.6605, 0.8994, 0.6606, 0.9053, 0.6833, 0.9094, 0.7477, 0.9209, 0.7363, 0.9189, 0.7315, 0.9422, 0.7461, 0.9437, 0.7563, 0.8236, 0.7297, 0.8233, 0.7303, 0.8048, 0.7565, 0.806, 0.7303, 0.8048, 0.7297, 0.8233, 0.7087, 0.8212, 0.7121, 0.8009, 0.7575, 0.7895, 0.7319, 0.7868, 0.7367, 0.7693, 0.76, 0.7737, 0.7565, 0.806, 0.7303, 0.8048, 0.7319, 0.7868, 0.7575, 0.7895, 0.7537, 0.8991, 0.7396, 0.8955, 0.7363, 0.9189, 0.7477, 0.9209, 0.6809, 0.8859, 0.6571, 0.8927, 0.6605, 0.8994, 0.6828, 0.8974, 0.7952, 0.9156, 0.7898, 0.9217, 0.7537, 0.8991, 0.7713, 0.8671, 0.7319, 0.7868, 0.7303, 0.8048, 0.7121, 0.8009, 0.7149, 0.7817, 0.7877, 0.9341, 0.7909, 0.9417, 0.7523, 0.9806, 0.7461, 0.9437, 0.7863, 0.9275, 0.7877, 0.9341, 0.7461, 0.9437, 0.7477, 0.9209, 0.7863, 0.9275, 0.7477, 0.9209, 0.7461, 0.9437, 0.7877, 0.9341, 0.6833, 0.9094, 0.6606, 0.9053, 0.658, 0.9105, 0.6786, 0.9205, 0.704, 0.752, 0.7039, 0.78, 0.6626, 0.7864, 0.6598, 0.7803, 0.7477, 0.9209, 0.7461, 0.9437, 0.7315, 0.9422, 0.7363, 0.9189, 0.7492, 0.8524, 0.6809, 0.8859, 0.6828, 0.8974, 0.7396, 0.8955, 0.7149, 0.7817, 0.7121, 0.8009, 0.7022, 0.7994, 0.7039, 0.78, 0.7396, 0.8955, 0.6828, 0.8974, 0.6833, 0.9094, 0.7363, 0.9189, 0.7121, 0.8009, 0.7087, 0.8212, 0.6971, 0.8191, 0.7022, 0.7994, 0.7363, 0.9189, 0.6833, 0.9094, 0.6786, 0.9205, 0.7315, 0.9422, 0.7022, 0.7994, 0.6971, 0.8191, 0.6617, 0.7991, 0.6632, 0.7928, 0.7898, 0.9217, 0.7863, 0.9275, 0.7477, 0.9209, 0.7537, 0.8991, 0.7315, 0.9422, 0.6786, 0.9205, 0.6723, 0.9316, 0.7258, 0.9875, 0.7039, 0.78, 0.7022, 0.7994, 0.6632, 0.7928, 0.6626, 0.7864, 0.7039, 0.78, 0.7022, 0.7994, 0.6632, 0.7928, 0.6626, 0.7864, 0.7022, 0.7994, 0.6971, 0.8191, 0.6617, 0.7991, 0.6632, 0.7928, 0.7315, 0.9422, 0.6786, 0.9205, 0.6723, 0.9316, 0.7258, 0.9875, 0.7898, 0.9217, 0.7863, 0.9275, 0.7477, 0.9209, 0.7537, 0.8991, 0.7363, 0.9189, 0.6833, 0.9094, 0.6786, 0.9205, 0.7315, 0.9422, 0.7477, 0.9209, 0.7461, 0.9437, 0.7315, 0.9422, 0.7363, 0.9189, 0.7863, 0.9275, 0.7477, 0.9209, 0.7461, 0.9437, 0.7877, 0.9341, 0.7863, 0.9275, 0.7877, 0.9341, 0.7461, 0.9437, 0.7477, 0.9209, 0.7121, 0.8009, 0.7087, 0.8212, 0.6971, 0.8191, 0.7022, 0.7994, 0.7877, 0.9341, 0.7909, 0.9417, 0.7523, 0.9806, 0.7461, 0.9437, 0.7396, 0.8955, 0.6828, 0.8974, 0.6833, 0.9094, 0.7363, 0.9189, 0.7952, 0.9156, 0.7898, 0.9217, 0.7537, 0.8991, 0.7713, 0.8671, 0.7477, 0.9209, 0.7363, 0.9189, 0.7315, 0.9422, 0.7461, 0.9437, 0.7149, 0.7817, 0.7121, 0.8009, 0.7022, 0.7994, 0.7039, 0.78, 0.7022, 0.7994, 0.6632, 0.7928, 0.6617, 0.7991, 0.6971, 0.8191, 0.7492, 0.8524, 0.6809, 0.8859, 0.6828, 0.8974, 0.7396, 0.8955, 0.7087, 0.8212, 0.6971, 0.8191, 0.6866, 0.8477, 0.7057, 0.8509, 0.704, 0.752, 0.7039, 0.78, 0.6626, 0.7864, 0.6598, 0.7803, 0.7898, 0.9217, 0.7537, 0.8991, 0.7477, 0.9209, 0.7863, 0.9275, 0.7537, 0.8991, 0.7477, 0.9209, 0.7363, 0.9189, 0.7396, 0.8955, 0.7039, 0.78, 0.6626, 0.7864, 0.6632, 0.7928, 0.7022, 0.7994, 0.7565, 0.806, 0.7575, 0.7895, 0.7319, 0.7868, 0.7303, 0.8048, 0.6833, 0.9094, 0.6606, 0.9053, 0.658, 0.9105, 0.6786, 0.9205, 0.7319, 0.7868, 0.7303, 0.8048, 0.7121, 0.8009, 0.7149, 0.7817, 0.6809, 0.8859, 0.6571, 0.8927, 0.6605, 0.8994, 0.6828, 0.8974, 0.7396, 0.8955, 0.7363, 0.9189, 0.6833, 0.9094, 0.6828, 0.8974, 0.7149, 0.7817, 0.7039, 0.78, 0.7022, 0.7994, 0.7121, 0.8009, 0.7363, 0.9189, 0.7315, 0.9422, 0.6786, 0.9205, 0.6833, 0.9094, 0.7121, 0.8009, 0.7022, 0.7994, 0.6971, 0.8191, 0.7087, 0.8212, 0.7537, 0.8991, 0.7396, 0.8955, 0.7363, 0.9189, 0.7477, 0.9209, 0.7319, 0.7868, 0.7149, 0.7817, 0.7121, 0.8009, 0.7303, 0.8048, 0.6828, 0.8974, 0.6833, 0.9094, 0.6606, 0.9053, 0.6605, 0.8994, 0.7297, 0.8233, 0.7087, 0.8212, 0.7057, 0.8509, 0.7288, 0.8427, 0.6833, 0.9094, 0.6786, 0.9205, 0.658, 0.9105, 0.6606, 0.9053, 0.7565, 0.806, 0.7303, 0.8048, 0.7319, 0.7868, 0.7575, 0.7895, 0.7575, 0.7895, 0.7319, 0.7868, 0.7367, 0.7693, 0.76, 0.7737, 0.7303, 0.8048, 0.7297, 0.8233, 0.7087, 0.8212, 0.7121, 0.8009, 0.7563, 0.8236, 0.7565, 0.806, 0.7303, 0.8048, 0.7297, 0.8233, 0.6605, 0.8994, 0.6606, 0.9053, 0.651, 0.9031, 0.7303, 0.8048, 0.7121, 0.8009, 0.7087, 0.8212, 0.7297, 0.8233, 0.6606, 0.9053, 0.658, 0.9105, 0.651, 0.9031, 0.7563, 0.8236, 0.7297, 0.8233, 0.7303, 0.8048, 0.7565, 0.806, 0.6828, 0.8974, 0.6605, 0.8994, 0.6606, 0.9053, 0.6833, 0.9094, 0.6786, 0.9205, 0.658, 0.9105, 0.652, 0.9149, 0.6723, 0.9316, 0.658, 0.9105, 0.651, 0.9031, 0.652, 0.9149, 0.6606, 0.9053, 0.651, 0.9031, 0.658, 0.9105, 0.7563, 0.8427, 0.7288, 0.8427, 0.7297, 0.8233, 0.7563, 0.8236, 0.6605, 0.8994, 0.651, 0.9031, 0.6606, 0.9053, 0.6571, 0.8927, 0.651, 0.9031, 0.6605, 0.8994, 0.7297, 0.8233, 0.7288, 0.8427, 0.7057, 0.8509, 0.7087, 0.8212, 0.7367, 0.7693, 0.7319, 0.7868, 0.7149, 0.7817, 0.7211, 0.7559, 0.7211, 0.7559, 0.7149, 0.7817, 0.7039, 0.78, 0.704, 0.752, 0.7087, 0.8212, 0.7057, 0.8509, 0.6866, 0.8477, 0.6971, 0.8191, 0.7461, 0.9437, 0.7315, 0.9422, 0.7258, 0.9875, 0.7523, 0.9806, 0.7713, 0.8671, 0.7492, 0.8524, 0.7396, 0.8955, 0.7537, 0.8991, 0.6971, 0.8191, 0.6866, 0.8477, 0.6573, 0.8046, 0.6617, 0.7991, 0.7952, 0.9156, 0.7713, 0.8671, 0.7537, 0.8991, 0.7898, 0.9217, 0.7877, 0.9341, 0.7461, 0.9437, 0.7523, 0.9806, 0.7909, 0.9417, 0.6971, 0.8191, 0.6617, 0.7991, 0.6573, 0.8046, 0.6866, 0.8477, 0.7315, 0.9422, 0.7258, 0.9875, 0.6723, 0.9316, 0.6786, 0.9205, 0.7461, 0.9437, 0.7523, 0.9806, 0.7258, 0.9875, 0.7315, 0.9422, 0.7713, 0.8671, 0.7537, 0.8991, 0.7396, 0.8955, 0.7492, 0.8524, 0.704, 0.752, 0.6598, 0.7803, 0.6626, 0.7864, 0.7039, 0.78, 0.7492, 0.8524, 0.7396, 0.8955, 0.6828, 0.8974, 0.6809, 0.8859, 0.7211, 0.7559, 0.704, 0.752, 0.7039, 0.78, 0.7149, 0.7817, 0.6809, 0.8859, 0.6828, 0.8974, 0.6605, 0.8994, 0.6571, 0.8927, 0.7367, 0.7693, 0.7211, 0.7559, 0.7149, 0.7817, 0.7319, 0.7868, 0.6786, 0.9205, 0.6723, 0.9316, 0.652, 0.9149, 0.658, 0.9105, 0.6571, 0.8927, 0.6605, 0.8994, 0.651, 0.9031, 0.7575, 0.7895, 0.76, 0.7737, 0.7367, 0.7693, 0.7319, 0.7868, 0.658, 0.9105, 0.652, 0.9149, 0.651, 0.9031, 0.7563, 0.8427, 0.7563, 0.8236, 0.7297, 0.8233, 0.7288, 0.8427, 0.7898, 0.9217, 0.7537, 0.8991, 0.7477, 0.9209, 0.7863, 0.9275, 0.7537, 0.8991, 0.7477, 0.9209, 0.7363, 0.9189, 0.7396, 0.8955, 0.7039, 0.78, 0.6626, 0.7864, 0.6632, 0.7928, 0.7022, 0.7994, 0.7565, 0.806, 0.7575, 0.7895, 0.7319, 0.7868, 0.7303, 0.8048, 0.7396, 0.8955, 0.7363, 0.9189, 0.6833, 0.9094, 0.6828, 0.8974, 0.7149, 0.7817, 0.7039, 0.78, 0.7022, 0.7994, 0.7121, 0.8009, 0.7363, 0.9189, 0.7315, 0.9422, 0.6786, 0.9205, 0.6833, 0.9094, 0.7121, 0.8009, 0.7022, 0.7994, 0.6971, 0.8191, 0.7087, 0.8212, 0.7319, 0.7868, 0.7149, 0.7817, 0.7121, 0.8009, 0.7303, 0.8048, 0.6828, 0.8974, 0.6833, 0.9094, 0.6606, 0.9053, 0.6605, 0.8994, 0.7297, 0.8233, 0.7087, 0.8212, 0.7057, 0.8509, 0.7288, 0.8427, 0.6833, 0.9094, 0.6786, 0.9205, 0.658, 0.9105, 0.6606, 0.9053, 0.7563, 0.8236, 0.7565, 0.806, 0.7303, 0.8048, 0.7297, 0.8233, 0.6605, 0.8994, 0.6606, 0.9053, 0.651, 0.9031, 0.7303, 0.8048, 0.7121, 0.8009, 0.7087, 0.8212, 0.7297, 0.8233, 0.6606, 0.9053, 0.658, 0.9105, 0.651, 0.9031, 0.658, 0.9105, 0.651, 0.9031, 0.652, 0.9149, 0.6606, 0.9053, 0.651, 0.9031, 0.658, 0.9105, 0.7563, 0.8427, 0.7288, 0.8427, 0.7297, 0.8233, 0.7563, 0.8236, 0.6605, 0.8994, 0.651, 0.9031, 0.6606, 0.9053, 0.6571, 0.8927, 0.651, 0.9031, 0.6605, 0.8994, 0.7297, 0.8233, 0.7288, 0.8427, 0.7057, 0.8509, 0.7087, 0.8212, 0.7367, 0.7693, 0.7319, 0.7868, 0.7149, 0.7817, 0.7211, 0.7559, 0.7211, 0.7559, 0.7149, 0.7817, 0.7039, 0.78, 0.704, 0.752, 0.7087, 0.8212, 0.7057, 0.8509, 0.6866, 0.8477, 0.6971, 0.8191, 0.7461, 0.9437, 0.7315, 0.9422, 0.7258, 0.9875, 0.7523, 0.9806, 0.7713, 0.8671, 0.7492, 0.8524, 0.7396, 0.8955, 0.7537, 0.8991, 0.6971, 0.8191, 0.6866, 0.8477, 0.6573, 0.8046, 0.6617, 0.7991, 0.7952, 0.9156, 0.7713, 0.8671, 0.7537, 0.8991, 0.7898, 0.9217, 0.7877, 0.9341, 0.7461, 0.9437, 0.7523, 0.9806, 0.7909, 0.9417, 0.6971, 0.8191, 0.6617, 0.7991, 0.6573, 0.8046, 0.6866, 0.8477, 0.7315, 0.9422, 0.7258, 0.9875, 0.6723, 0.9316, 0.6786, 0.9205, 0.7461, 0.9437, 0.7523, 0.9806, 0.7258, 0.9875, 0.7315, 0.9422, 0.7713, 0.8671, 0.7537, 0.8991, 0.7396, 0.8955, 0.7492, 0.8524, 0.704, 0.752, 0.6598, 0.7803, 0.6626, 0.7864, 0.7039, 0.78, 0.7492, 0.8524, 0.7396, 0.8955, 0.6828, 0.8974, 0.6809, 0.8859, 0.7211, 0.7559, 0.704, 0.752, 0.7039, 0.78, 0.7149, 0.7817, 0.6809, 0.8859, 0.6828, 0.8974, 0.6605, 0.8994, 0.6571, 0.8927, 0.7367, 0.7693, 0.7211, 0.7559, 0.7149, 0.7817, 0.7319, 0.7868, 0.6786, 0.9205, 0.6723, 0.9316, 0.652, 0.9149, 0.658, 0.9105, 0.6571, 0.8927, 0.6605, 0.8994, 0.651, 0.9031, 0.7575, 0.7895, 0.76, 0.7737, 0.7367, 0.7693, 0.7319, 0.7868, 0.658, 0.9105, 0.652, 0.9149, 0.651, 0.9031, 0.7563, 0.8427, 0.7563, 0.8236, 0.7297, 0.8233, 0.7288, 0.8427, 0.7087, 0.8212, 0.6971, 0.8191, 0.6866, 0.8477, 0.7057, 0.8509, 0.7022, 0.7994, 0.6632, 0.7928, 0.6617, 0.7991, 0.6971, 0.8191, 0.7477, 0.9209, 0.7363, 0.9189, 0.7315, 0.9422, 0.7461, 0.9437, 0.7952, 0.9156, 0.7898, 0.9217, 0.7537, 0.8991, 0.7713, 0.8671, 0.7877, 0.9341, 0.7909, 0.9417, 0.7523, 0.9806, 0.7461, 0.9437, 0.7863, 0.9275, 0.7877, 0.9341, 0.7461, 0.9437, 0.7477, 0.9209, 0.7863, 0.9275, 0.7477, 0.9209, 0.7461, 0.9437, 0.7877, 0.9341, 0.7477, 0.9209, 0.7461, 0.9437, 0.7315, 0.9422, 0.7363, 0.9189, 0.7022, 0.7994, 0.6971, 0.8191, 0.6617, 0.7991, 0.6632, 0.7928, 0.7039, 0.78, 0.7022, 0.7994, 0.6632, 0.7928, 0.6626, 0.7864, 0.7315, 0.9422, 0.6786, 0.9205, 0.6723, 0.9316, 0.7258, 0.9875, 0.7898, 0.9217, 0.7863, 0.9275, 0.7477, 0.9209, 0.7537, 0.8991, 0.7363, 0.9189, 0.6833, 0.9094, 0.6786, 0.9205, 0.7315, 0.9422, 0.7121, 0.8009, 0.7087, 0.8212, 0.6971, 0.8191, 0.7022, 0.7994, 0.7396, 0.8955, 0.6828, 0.8974, 0.6833, 0.9094, 0.7363, 0.9189, 0.7149, 0.7817, 0.7121, 0.8009, 0.7022, 0.7994, 0.7039, 0.78, 0.7492, 0.8524, 0.6809, 0.8859, 0.6828, 0.8974, 0.7396, 0.8955, 0.704, 0.752, 0.7039, 0.78, 0.6626, 0.7864, 0.6598, 0.7803, 0.6833, 0.9094, 0.6606, 0.9053, 0.658, 0.9105, 0.6786, 0.9205, 0.7319, 0.7868, 0.7303, 0.8048, 0.7121, 0.8009, 0.7149, 0.7817, 0.6809, 0.8859, 0.6571, 0.8927, 0.6605, 0.8994, 0.6828, 0.8974, 0.7537, 0.8991, 0.7396, 0.8955, 0.7363, 0.9189, 0.7477, 0.9209, 0.7565, 0.806, 0.7303, 0.8048, 0.7319, 0.7868, 0.7575, 0.7895, 0.7575, 0.7895, 0.7319, 0.7868, 0.7367, 0.7693, 0.76, 0.7737, 0.7303, 0.8048, 0.7297, 0.8233, 0.7087, 0.8212, 0.7121, 0.8009, 0.7563, 0.8236, 0.7297, 0.8233, 0.7303, 0.8048, 0.7565, 0.806, 0.6828, 0.8974, 0.6605, 0.8994, 0.6606, 0.9053, 0.6833, 0.9094, 0.6786, 0.9205, 0.658, 0.9105, 0.652, 0.9149, 0.6723, 0.9316, 0.7898, 0.9217, 0.7537, 0.8991, 0.7477, 0.9209, 0.7863, 0.9275, 0.7537, 0.8991, 0.7477, 0.9209, 0.7363, 0.9189, 0.7396, 0.8955, 0.7039, 0.78, 0.6626, 0.7864, 0.6632, 0.7928, 0.7022, 0.7994, 0.7565, 0.806, 0.7575, 0.7895, 0.7319, 0.7868, 0.7303, 0.8048, 0.7396, 0.8955, 0.7363, 0.9189, 0.6833, 0.9094, 0.6828, 0.8974, 0.7149, 0.7817, 0.7039, 0.78, 0.7022, 0.7994, 0.7121, 0.8009, 0.7363, 0.9189, 0.7315, 0.9422, 0.6786, 0.9205, 0.6833, 0.9094, 0.7121, 0.8009, 0.7022, 0.7994, 0.6971, 0.8191, 0.7087, 0.8212, 0.7319, 0.7868, 0.7149, 0.7817, 0.7121, 0.8009, 0.7303, 0.8048, 0.6828, 0.8974, 0.6833, 0.9094, 0.6606, 0.9053, 0.6605, 0.8994, 0.7297, 0.8233, 0.7087, 0.8212, 0.7057, 0.8509, 0.7288, 0.8427, 0.6833, 0.9094, 0.6786, 0.9205, 0.658, 0.9105, 0.6606, 0.9053, 0.7563, 0.8236, 0.7565, 0.806, 0.7303, 0.8048, 0.7297, 0.8233, 0.6605, 0.8994, 0.6606, 0.9053, 0.651, 0.9031, 0.7303, 0.8048, 0.7121, 0.8009, 0.7087, 0.8212, 0.7297, 0.8233, 0.6606, 0.9053, 0.658, 0.9105, 0.651, 0.9031, 0.658, 0.9105, 0.651, 0.9031, 0.652, 0.9149, 0.6606, 0.9053, 0.651, 0.9031, 0.658, 0.9105, 0.7563, 0.8427, 0.7288, 0.8427, 0.7297, 0.8233, 0.7563, 0.8236, 0.6605, 0.8994, 0.651, 0.9031, 0.6606, 0.9053, 0.6571, 0.8927, 0.651, 0.9031, 0.6605, 0.8994, 0.7297, 0.8233, 0.7288, 0.8427, 0.7057, 0.8509, 0.7087, 0.8212, 0.7367, 0.7693, 0.7319, 0.7868, 0.7149, 0.7817, 0.7211, 0.7559, 0.7211, 0.7559, 0.7149, 0.7817, 0.7039, 0.78, 0.704, 0.752, 0.7087, 0.8212, 0.7057, 0.8509, 0.6866, 0.8477, 0.6971, 0.8191, 0.7461, 0.9437, 0.7315, 0.9422, 0.7258, 0.9875, 0.7523, 0.9806, 0.7713, 0.8671, 0.7492, 0.8524, 0.7396, 0.8955, 0.7537, 0.8991, 0.6971, 0.8191, 0.6866, 0.8477, 0.6573, 0.8046, 0.6617, 0.7991, 0.7952, 0.9156, 0.7713, 0.8671, 0.7537, 0.8991, 0.7898, 0.9217, 0.7877, 0.9341, 0.7461, 0.9437, 0.7523, 0.9806, 0.7909, 0.9417, 0.6971, 0.8191, 0.6617, 0.7991, 0.6573, 0.8046, 0.6866, 0.8477, 0.7315, 0.9422, 0.7258, 0.9875, 0.6723, 0.9316, 0.6786, 0.9205, 0.7461, 0.9437, 0.7523, 0.9806, 0.7258, 0.9875, 0.7315, 0.9422, 0.7713, 0.8671, 0.7537, 0.8991, 0.7396, 0.8955, 0.7492, 0.8524, 0.704, 0.752, 0.6598, 0.7803, 0.6626, 0.7864, 0.7039, 0.78, 0.7492, 0.8524, 0.7396, 0.8955, 0.6828, 0.8974, 0.6809, 0.8859, 0.7211, 0.7559, 0.704, 0.752, 0.7039, 0.78, 0.7149, 0.7817, 0.6809, 0.8859, 0.6828, 0.8974, 0.6605, 0.8994, 0.6571, 0.8927, 0.7367, 0.7693, 0.7211, 0.7559, 0.7149, 0.7817, 0.7319, 0.7868, 0.6786, 0.9205, 0.6723, 0.9316, 0.652, 0.9149, 0.658, 0.9105, 0.6571, 0.8927, 0.6605, 0.8994, 0.651, 0.9031, 0.7575, 0.7895, 0.76, 0.7737, 0.7367, 0.7693, 0.7319, 0.7868, 0.658, 0.9105, 0.652, 0.9149, 0.651, 0.9031, 0.7563, 0.8427, 0.7563, 0.8236, 0.7297, 0.8233, 0.7288, 0.8427, 0.6786, 0.9205, 0.658, 0.9105, 0.652, 0.9149, 0.6723, 0.9316, 0.6828, 0.8974, 0.6605, 0.8994, 0.6606, 0.9053, 0.6833, 0.9094, 0.7563, 0.8236, 0.7297, 0.8233, 0.7303, 0.8048, 0.7565, 0.806, 0.7303, 0.8048, 0.7297, 0.8233, 0.7087, 0.8212, 0.7121, 0.8009, 0.7575, 0.7895, 0.7319, 0.7868, 0.7367, 0.7693, 0.76, 0.7737, 0.7565, 0.806, 0.7303, 0.8048, 0.7319, 0.7868, 0.7575, 0.7895, 0.7537, 0.8991, 0.7396, 0.8955, 0.7363, 0.9189, 0.7477, 0.9209, 0.6809, 0.8859, 0.6571, 0.8927, 0.6605, 0.8994, 0.6828, 0.8974, 0.7319, 0.7868, 0.7303, 0.8048, 0.7121, 0.8009, 0.7149, 0.7817, 0.6833, 0.9094, 0.6606, 0.9053, 0.658, 0.9105, 0.6786, 0.9205, 0.704, 0.752, 0.7039, 0.78, 0.6626, 0.7864, 0.6598, 0.7803, 0.7492, 0.8524, 0.6809, 0.8859, 0.6828, 0.8974, 0.7396, 0.8955, 0.7149, 0.7817, 0.7121, 0.8009, 0.7022, 0.7994, 0.7039, 0.78, 0.7396, 0.8955, 0.6828, 0.8974, 0.6833, 0.9094, 0.7363, 0.9189, 0.7121, 0.8009, 0.7087, 0.8212, 0.6971, 0.8191, 0.7022, 0.7994, 0.7363, 0.9189, 0.6833, 0.9094, 0.6786, 0.9205, 0.7315, 0.9422, 0.7898, 0.9217, 0.7863, 0.9275, 0.7477, 0.9209, 0.7537, 0.8991, 0.7315, 0.9422, 0.6786, 0.9205, 0.6723, 0.9316, 0.7258, 0.9875, 0.7039, 0.78, 0.7022, 0.7994, 0.6632, 0.7928, 0.6626, 0.7864, 0.7022, 0.7994, 0.6971, 0.8191, 0.6617, 0.7991, 0.6632, 0.7928, 0.7477, 0.9209, 0.7461, 0.9437, 0.7315, 0.9422, 0.7363, 0.9189, 0.7863, 0.9275, 0.7477, 0.9209, 0.7461, 0.9437, 0.7877, 0.9341, 0.7863, 0.9275, 0.7877, 0.9341, 0.7461, 0.9437, 0.7477, 0.9209, 0.7877, 0.9341, 0.7909, 0.9417, 0.7523, 0.9806, 0.7461, 0.9437, 0.7952, 0.9156, 0.7898, 0.9217, 0.7537, 0.8991, 0.7713, 0.8671, 0.7477, 0.9209, 0.7363, 0.9189, 0.7315, 0.9422, 0.7461, 0.9437, 0.7022, 0.7994, 0.6632, 0.7928, 0.6617, 0.7991, 0.6971, 0.8191, 0.7087, 0.8212, 0.6971, 0.8191, 0.6866, 0.8477, 0.7057, 0.8509, 0.7898, 0.9217, 0.7537, 0.8991, 0.7477, 0.9209, 0.7863, 0.9275, 0.7537, 0.8991, 0.7477, 0.9209, 0.7363, 0.9189, 0.7396, 0.8955, 0.7039, 0.78, 0.6626, 0.7864, 0.6632, 0.7928, 0.7022, 0.7994, 0.7565, 0.806, 0.7575, 0.7895, 0.7319, 0.7868, 0.7303, 0.8048, 0.7396, 0.8955, 0.7363, 0.9189, 0.6833, 0.9094, 0.6828, 0.8974, 0.7149, 0.7817, 0.7039, 0.78, 0.7022, 0.7994, 0.7121, 0.8009, 0.7363, 0.9189, 0.7315, 0.9422, 0.6786, 0.9205, 0.6833, 0.9094, 0.7121, 0.8009, 0.7022, 0.7994, 0.6971, 0.8191, 0.7087, 0.8212, 0.7319, 0.7868, 0.7149, 0.7817, 0.7121, 0.8009, 0.7303, 0.8048, 0.6828, 0.8974, 0.6833, 0.9094, 0.6606, 0.9053, 0.6605, 0.8994, 0.7297, 0.8233, 0.7087, 0.8212, 0.7057, 0.8509, 0.7288, 0.8427, 0.6833, 0.9094, 0.6786, 0.9205, 0.658, 0.9105, 0.6606, 0.9053, 0.7563, 0.8236, 0.7565, 0.806, 0.7303, 0.8048, 0.7297, 0.8233, 0.6605, 0.8994, 0.6606, 0.9053, 0.651, 0.9031, 0.7303, 0.8048, 0.7121, 0.8009, 0.7087, 0.8212, 0.7297, 0.8233, 0.6606, 0.9053, 0.658, 0.9105, 0.651, 0.9031, 0.658, 0.9105, 0.651, 0.9031, 0.652, 0.9149, 0.6606, 0.9053, 0.651, 0.9031, 0.658, 0.9105, 0.7563, 0.8427, 0.7288, 0.8427, 0.7297, 0.8233, 0.7563, 0.8236, 0.6605, 0.8994, 0.651, 0.9031, 0.6606, 0.9053, 0.6571, 0.8927, 0.651, 0.9031, 0.6605, 0.8994, 0.7297, 0.8233, 0.7288, 0.8427, 0.7057, 0.8509, 0.7087, 0.8212, 0.7367, 0.7693, 0.7319, 0.7868, 0.7149, 0.7817, 0.7211, 0.7559, 0.7211, 0.7559, 0.7149, 0.7817, 0.7039, 0.78, 0.704, 0.752, 0.7087, 0.8212, 0.7057, 0.8509, 0.6866, 0.8477, 0.6971, 0.8191, 0.7461, 0.9437, 0.7315, 0.9422, 0.7258, 0.9875, 0.7523, 0.9806, 0.7713, 0.8671, 0.7492, 0.8524, 0.7396, 0.8955, 0.7537, 0.8991, 0.6971, 0.8191, 0.6866, 0.8477, 0.6573, 0.8046, 0.6617, 0.7991, 0.7952, 0.9156, 0.7713, 0.8671, 0.7537, 0.8991, 0.7898, 0.9217, 0.7877, 0.9341, 0.7461, 0.9437, 0.7523, 0.9806, 0.7909, 0.9417, 0.6971, 0.8191, 0.6617, 0.7991, 0.6573, 0.8046, 0.6866, 0.8477, 0.7315, 0.9422, 0.7258, 0.9875, 0.6723, 0.9316, 0.6786, 0.9205, 0.7461, 0.9437, 0.7523, 0.9806, 0.7258, 0.9875, 0.7315, 0.9422, 0.7713, 0.8671, 0.7537, 0.8991, 0.7396, 0.8955, 0.7492, 0.8524, 0.704, 0.752, 0.6598, 0.7803, 0.6626, 0.7864, 0.7039, 0.78, 0.7492, 0.8524, 0.7396, 0.8955, 0.6828, 0.8974, 0.6809, 0.8859, 0.7211, 0.7559, 0.704, 0.752, 0.7039, 0.78, 0.7149, 0.7817, 0.6809, 0.8859, 0.6828, 0.8974, 0.6605, 0.8994, 0.6571, 0.8927, 0.7367, 0.7693, 0.7211, 0.7559, 0.7149, 0.7817, 0.7319, 0.7868, 0.6786, 0.9205, 0.6723, 0.9316, 0.652, 0.9149, 0.658, 0.9105, 0.6571, 0.8927, 0.6605, 0.8994, 0.651, 0.9031, 0.7575, 0.7895, 0.76, 0.7737, 0.7367, 0.7693, 0.7319, 0.7868, 0.658, 0.9105, 0.652, 0.9149, 0.651, 0.9031, 0.7563, 0.8427, 0.7563, 0.8236, 0.7297, 0.8233, 0.7288, 0.8427, 0.7087, 0.8212, 0.6971, 0.8191, 0.6866, 0.8477, 0.7057, 0.8509, 0.7022, 0.7994, 0.6632, 0.7928, 0.6617, 0.7991, 0.6971, 0.8191, 0.7477, 0.9209, 0.7363, 0.9189, 0.7315, 0.9422, 0.7461, 0.9437, 0.7952, 0.9156, 0.7898, 0.9217, 0.7537, 0.8991, 0.7713, 0.8671, 0.7877, 0.9341, 0.7909, 0.9417, 0.7523, 0.9806, 0.7461, 0.9437, 0.7863, 0.9275, 0.7877, 0.9341, 0.7461, 0.9437, 0.7477, 0.9209, 0.7863, 0.9275, 0.7477, 0.9209, 0.7461, 0.9437, 0.7877, 0.9341, 0.7477, 0.9209, 0.7461, 0.9437, 0.7315, 0.9422, 0.7363, 0.9189, 0.7022, 0.7994, 0.6971, 0.8191, 0.6617, 0.7991, 0.6632, 0.7928, 0.7039, 0.78, 0.7022, 0.7994, 0.6632, 0.7928, 0.6626, 0.7864, 0.7315, 0.9422, 0.6786, 0.9205, 0.6723, 0.9316, 0.7258, 0.9875, 0.7898, 0.9217, 0.7863, 0.9275, 0.7477, 0.9209, 0.7537, 0.8991, 0.7363, 0.9189, 0.6833, 0.9094, 0.6786, 0.9205, 0.7315, 0.9422, 0.7121, 0.8009, 0.7087, 0.8212, 0.6971, 0.8191, 0.7022, 0.7994, 0.7396, 0.8955, 0.6828, 0.8974, 0.6833, 0.9094, 0.7363, 0.9189, 0.7149, 0.7817, 0.7121, 0.8009, 0.7022, 0.7994, 0.7039, 0.78, 0.7492, 0.8524, 0.6809, 0.8859, 0.6828, 0.8974, 0.7396, 0.8955, 0.704, 0.752, 0.7039, 0.78, 0.6626, 0.7864, 0.6598, 0.7803, 0.6833, 0.9094, 0.6606, 0.9053, 0.658, 0.9105, 0.6786, 0.9205, 0.7319, 0.7868, 0.7303, 0.8048, 0.7121, 0.8009, 0.7149, 0.7817, 0.6809, 0.8859, 0.6571, 0.8927, 0.6605, 0.8994, 0.6828, 0.8974, 0.7537, 0.8991, 0.7396, 0.8955, 0.7363, 0.9189, 0.7477, 0.9209, 0.7565, 0.806, 0.7303, 0.8048, 0.7319, 0.7868, 0.7575, 0.7895, 0.7575, 0.7895, 0.7319, 0.7868, 0.7367, 0.7693, 0.76, 0.7737, 0.7303, 0.8048, 0.7297, 0.8233, 0.7087, 0.8212, 0.7121, 0.8009, 0.7563, 0.8236, 0.7297, 0.8233, 0.7303, 0.8048, 0.7565, 0.806, 0.6828, 0.8974, 0.6605, 0.8994, 0.6606, 0.9053, 0.6833, 0.9094, 0.6786, 0.9205, 0.658, 0.9105, 0.652, 0.9149, 0.6723, 0.9316, 0.7898, 0.9217, 0.7537, 0.8991, 0.7477, 0.9209, 0.7863, 0.9275, 0.7537, 0.8991, 0.7477, 0.9209, 0.7363, 0.9189, 0.7396, 0.8955, 0.7039, 0.78, 0.6626, 0.7864, 0.6632, 0.7928, 0.7022, 0.7994, 0.7565, 0.806, 0.7575, 0.7895, 0.7319, 0.7868, 0.7303, 0.8048, 0.7396, 0.8955, 0.7363, 0.9189, 0.6833, 0.9094, 0.6828, 0.8974, 0.7149, 0.7817, 0.7039, 0.78, 0.7022, 0.7994, 0.7121, 0.8009, 0.7363, 0.9189, 0.7315, 0.9422, 0.6786, 0.9205, 0.6833, 0.9094, 0.7121, 0.8009, 0.7022, 0.7994, 0.6971, 0.8191, 0.7087, 0.8212, 0.7319, 0.7868, 0.7149, 0.7817, 0.7121, 0.8009, 0.7303, 0.8048, 0.6828, 0.8974, 0.6833, 0.9094, 0.6606, 0.9053, 0.6605, 0.8994, 0.7297, 0.8233, 0.7087, 0.8212, 0.7057, 0.8509, 0.7288, 0.8427, 0.6833, 0.9094, 0.6786, 0.9205, 0.658, 0.9105, 0.6606, 0.9053, 0.7563, 0.8236, 0.7565, 0.806, 0.7303, 0.8048, 0.7297, 0.8233, 0.6605, 0.8994, 0.6606, 0.9053, 0.651, 0.9031, 0.7303, 0.8048, 0.7121, 0.8009, 0.7087, 0.8212, 0.7297, 0.8233, 0.6606, 0.9053, 0.658, 0.9105, 0.651, 0.9031, 0.658, 0.9105, 0.651, 0.9031, 0.652, 0.9149, 0.6606, 0.9053, 0.651, 0.9031, 0.658, 0.9105, 0.7563, 0.8427, 0.7288, 0.8427, 0.7297, 0.8233, 0.7563, 0.8236, 0.6605, 0.8994, 0.651, 0.9031, 0.6606, 0.9053, 0.6571, 0.8927, 0.651, 0.9031, 0.6605, 0.8994, 0.7297, 0.8233, 0.7288, 0.8427, 0.7057, 0.8509, 0.7087, 0.8212, 0.7367, 0.7693, 0.7319, 0.7868, 0.7149, 0.7817, 0.7211, 0.7559, 0.7211, 0.7559, 0.7149, 0.7817, 0.7039, 0.78, 0.704, 0.752, 0.7087, 0.8212, 0.7057, 0.8509, 0.6866, 0.8477, 0.6971, 0.8191, 0.7461, 0.9437, 0.7315, 0.9422, 0.7258, 0.9875, 0.7523, 0.9806, 0.7713, 0.8671, 0.7492, 0.8524, 0.7396, 0.8955, 0.7537, 0.8991, 0.6971, 0.8191, 0.6866, 0.8477, 0.6573, 0.8046, 0.6617, 0.7991, 0.7952, 0.9156, 0.7713, 0.8671, 0.7537, 0.8991, 0.7898, 0.9217, 0.7877, 0.9341, 0.7461, 0.9437, 0.7523, 0.9806, 0.7909, 0.9417, 0.6971, 0.8191, 0.6617, 0.7991, 0.6573, 0.8046, 0.6866, 0.8477, 0.7315, 0.9422, 0.7258, 0.9875, 0.6723, 0.9316, 0.6786, 0.9205, 0.7461, 0.9437, 0.7523, 0.9806, 0.7258, 0.9875, 0.7315, 0.9422, 0.7713, 0.8671, 0.7537, 0.8991, 0.7396, 0.8955, 0.7492, 0.8524, 0.704, 0.752, 0.6598, 0.7803, 0.6626, 0.7864, 0.7039, 0.78, 0.7492, 0.8524, 0.7396, 0.8955, 0.6828, 0.8974, 0.6809, 0.8859, 0.7211, 0.7559, 0.704, 0.752, 0.7039, 0.78, 0.7149, 0.7817, 0.6809, 0.8859, 0.6828, 0.8974, 0.6605, 0.8994, 0.6571, 0.8927, 0.7367, 0.7693, 0.7211, 0.7559, 0.7149, 0.7817, 0.7319, 0.7868, 0.6786, 0.9205, 0.6723, 0.9316, 0.652, 0.9149, 0.658, 0.9105, 0.6571, 0.8927, 0.6605, 0.8994, 0.651, 0.9031, 0.7575, 0.7895, 0.76, 0.7737, 0.7367, 0.7693, 0.7319, 0.7868, 0.658, 0.9105, 0.652, 0.9149, 0.651, 0.9031, 0.7563, 0.8427, 0.7563, 0.8236, 0.7297, 0.8233, 0.7288, 0.8427, 0.6786, 0.9205, 0.658, 0.9105, 0.652, 0.9149, 0.6723, 0.9316, 0.6828, 0.8974, 0.6605, 0.8994, 0.6606, 0.9053, 0.6833, 0.9094, 0.7563, 0.8236, 0.7297, 0.8233, 0.7303, 0.8048, 0.7565, 0.806, 0.7303, 0.8048, 0.7297, 0.8233, 0.7087, 0.8212, 0.7121, 0.8009, 0.7575, 0.7895, 0.7319, 0.7868, 0.7367, 0.7693, 0.76, 0.7737, 0.7565, 0.806, 0.7303, 0.8048, 0.7319, 0.7868, 0.7575, 0.7895, 0.7537, 0.8991, 0.7396, 0.8955, 0.7363, 0.9189, 0.7477, 0.9209, 0.6809, 0.8859, 0.6571, 0.8927, 0.6605, 0.8994, 0.6828, 0.8974, 0.7319, 0.7868, 0.7303, 0.8048, 0.7121, 0.8009, 0.7149, 0.7817, 0.6833, 0.9094, 0.6606, 0.9053, 0.658, 0.9105, 0.6786, 0.9205, 0.704, 0.752, 0.7039, 0.78, 0.6626, 0.7864, 0.6598, 0.7803, 0.7492, 0.8524, 0.6809, 0.8859, 0.6828, 0.8974, 0.7396, 0.8955, 0.7149, 0.7817, 0.7121, 0.8009, 0.7022, 0.7994, 0.7039, 0.78, 0.7396, 0.8955, 0.6828, 0.8974, 0.6833, 0.9094, 0.7363, 0.9189, 0.7121, 0.8009, 0.7087, 0.8212, 0.6971, 0.8191, 0.7022, 0.7994, 0.7363, 0.9189, 0.6833, 0.9094, 0.6786, 0.9205, 0.7315, 0.9422, 0.7898, 0.9217, 0.7863, 0.9275, 0.7477, 0.9209, 0.7537, 0.8991, 0.7315, 0.9422, 0.6786, 0.9205, 0.6723, 0.9316, 0.7258, 0.9875, 0.7039, 0.78, 0.7022, 0.7994, 0.6632, 0.7928, 0.6626, 0.7864, 0.7022, 0.7994, 0.6971, 0.8191, 0.6617, 0.7991, 0.6632, 0.7928, 0.7477, 0.9209, 0.7461, 0.9437, 0.7315, 0.9422, 0.7363, 0.9189, 0.7863, 0.9275, 0.7477, 0.9209, 0.7461, 0.9437, 0.7877, 0.9341, 0.7863, 0.9275, 0.7877, 0.9341, 0.7461, 0.9437, 0.7477, 0.9209, 0.7877, 0.9341, 0.7909, 0.9417, 0.7523, 0.9806, 0.7461, 0.9437, 0.7952, 0.9156, 0.7898, 0.9217, 0.7537, 0.8991, 0.7713, 0.8671, 0.7477, 0.9209, 0.7363, 0.9189, 0.7315, 0.9422, 0.7461, 0.9437, 0.7022, 0.7994, 0.6632, 0.7928, 0.6617, 0.7991, 0.6971, 0.8191, 0.7087, 0.8212, 0.6971, 0.8191, 0.6866, 0.8477, 0.7057, 0.8509, 0.7898, 0.9217, 0.7537, 0.8991, 0.7477, 0.9209, 0.7863, 0.9275, 0.7537, 0.8991, 0.7477, 0.9209, 0.7363, 0.9189, 0.7396, 0.8955, 0.7039, 0.78, 0.6626, 0.7864, 0.6632, 0.7928, 0.7022, 0.7994, 0.7565, 0.806, 0.7575, 0.7895, 0.7319, 0.7868, 0.7303, 0.8048, 0.7396, 0.8955, 0.7363, 0.9189, 0.6833, 0.9094, 0.6828, 0.8974, 0.7149, 0.7817, 0.7039, 0.78, 0.7022, 0.7994, 0.7121, 0.8009, 0.7363, 0.9189, 0.7315, 0.9422, 0.6786, 0.9205, 0.6833, 0.9094, 0.7121, 0.8009, 0.7022, 0.7994, 0.6971, 0.8191, 0.7087, 0.8212, 0.7319, 0.7868, 0.7149, 0.7817, 0.7121, 0.8009, 0.7303, 0.8048, 0.6828, 0.8974, 0.6833, 0.9094, 0.6606, 0.9053, 0.6605, 0.8994, 0.7297, 0.8233, 0.7087, 0.8212, 0.7057, 0.8509, 0.7288, 0.8427, 0.6833, 0.9094, 0.6786, 0.9205, 0.658, 0.9105, 0.6606, 0.9053, 0.7563, 0.8236, 0.7565, 0.806, 0.7303, 0.8048, 0.7297, 0.8233, 0.6605, 0.8994, 0.6606, 0.9053, 0.651, 0.9031, 0.7303, 0.8048, 0.7121, 0.8009, 0.7087, 0.8212, 0.7297, 0.8233, 0.6606, 0.9053, 0.658, 0.9105, 0.651, 0.9031, 0.658, 0.9105, 0.651, 0.9031, 0.652, 0.9149, 0.6606, 0.9053, 0.651, 0.9031, 0.658, 0.9105, 0.7563, 0.8427, 0.7288, 0.8427, 0.7297, 0.8233, 0.7563, 0.8236, 0.6605, 0.8994, 0.651, 0.9031, 0.6606, 0.9053, 0.6571, 0.8927, 0.651, 0.9031, 0.6605, 0.8994, 0.7297, 0.8233, 0.7288, 0.8427, 0.7057, 0.8509, 0.7087, 0.8212, 0.7367, 0.7693, 0.7319, 0.7868, 0.7149, 0.7817, 0.7211, 0.7559, 0.7211, 0.7559, 0.7149, 0.7817, 0.7039, 0.78, 0.704, 0.752, 0.7087, 0.8212, 0.7057, 0.8509, 0.6866, 0.8477, 0.6971, 0.8191, 0.7461, 0.9437, 0.7315, 0.9422, 0.7258, 0.9875, 0.7523, 0.9806, 0.7713, 0.8671, 0.7492, 0.8524, 0.7396, 0.8955, 0.7537, 0.8991, 0.6971, 0.8191, 0.6866, 0.8477, 0.6573, 0.8046, 0.6617, 0.7991, 0.7952, 0.9156, 0.7713, 0.8671, 0.7537, 0.8991, 0.7898, 0.9217, 0.7877, 0.9341, 0.7461, 0.9437, 0.7523, 0.9806, 0.7909, 0.9417, 0.6971, 0.8191, 0.6617, 0.7991, 0.6573, 0.8046, 0.6866, 0.8477, 0.7315, 0.9422, 0.7258, 0.9875, 0.6723, 0.9316, 0.6786, 0.9205, 0.7461, 0.9437, 0.7523, 0.9806, 0.7258, 0.9875, 0.7315, 0.9422, 0.7713, 0.8671, 0.7537, 0.8991, 0.7396, 0.8955, 0.7492, 0.8524, 0.704, 0.752, 0.6598, 0.7803, 0.6626, 0.7864, 0.7039, 0.78, 0.7492, 0.8524, 0.7396, 0.8955, 0.6828, 0.8974, 0.6809, 0.8859, 0.7211, 0.7559, 0.704, 0.752, 0.7039, 0.78, 0.7149, 0.7817, 0.6809, 0.8859, 0.6828, 0.8974, 0.6605, 0.8994, 0.6571, 0.8927, 0.7367, 0.7693, 0.7211, 0.7559, 0.7149, 0.7817, 0.7319, 0.7868, 0.6786, 0.9205, 0.6723, 0.9316, 0.652, 0.9149, 0.658, 0.9105, 0.6571, 0.8927, 0.6605, 0.8994, 0.651, 0.9031, 0.7575, 0.7895, 0.76, 0.7737, 0.7367, 0.7693, 0.7319, 0.7868, 0.658, 0.9105, 0.652, 0.9149, 0.651, 0.9031, 0.7563, 0.8427, 0.7563, 0.8236, 0.7297, 0.8233, 0.7288, 0.8427, 0.7087, 0.8212, 0.6971, 0.8191, 0.6866, 0.8477, 0.7057, 0.8509, 0.7022, 0.7994, 0.6632, 0.7928, 0.6617, 0.7991, 0.6971, 0.8191, 0.7477, 0.9209, 0.7363, 0.9189, 0.7315, 0.9422, 0.7461, 0.9437, 0.7952, 0.9156, 0.7898, 0.9217, 0.7537, 0.8991, 0.7713, 0.8671, 0.7877, 0.9341, 0.7909, 0.9417, 0.7523, 0.9806, 0.7461, 0.9437, 0.7863, 0.9275, 0.7877, 0.9341, 0.7461, 0.9437, 0.7477, 0.9209, 0.7863, 0.9275, 0.7477, 0.9209, 0.7461, 0.9437, 0.7877, 0.9341, 0.7477, 0.9209, 0.7461, 0.9437, 0.7315, 0.9422, 0.7363, 0.9189, 0.7022, 0.7994, 0.6971, 0.8191, 0.6617, 0.7991, 0.6632, 0.7928, 0.7039, 0.78, 0.7022, 0.7994, 0.6632, 0.7928, 0.6626, 0.7864, 0.7315, 0.9422, 0.6786, 0.9205, 0.6723, 0.9316, 0.7258, 0.9875, 0.7898, 0.9217, 0.7863, 0.9275, 0.7477, 0.9209, 0.7537, 0.8991, 0.7363, 0.9189, 0.6833, 0.9094, 0.6786, 0.9205, 0.7315, 0.9422, 0.7121, 0.8009, 0.7087, 0.8212, 0.6971, 0.8191, 0.7022, 0.7994, 0.7396, 0.8955, 0.6828, 0.8974, 0.6833, 0.9094, 0.7363, 0.9189, 0.7149, 0.7817, 0.7121, 0.8009, 0.7022, 0.7994, 0.7039, 0.78, 0.7492, 0.8524, 0.6809, 0.8859, 0.6828, 0.8974, 0.7396, 0.8955, 0.704, 0.752, 0.7039, 0.78, 0.6626, 0.7864, 0.6598, 0.7803, 0.6833, 0.9094, 0.6606, 0.9053, 0.658, 0.9105, 0.6786, 0.9205, 0.7319, 0.7868, 0.7303, 0.8048, 0.7121, 0.8009, 0.7149, 0.7817, 0.6809, 0.8859, 0.6571, 0.8927, 0.6605, 0.8994, 0.6828, 0.8974, 0.7537, 0.8991, 0.7396, 0.8955, 0.7363, 0.9189, 0.7477, 0.9209, 0.7565, 0.806, 0.7303, 0.8048, 0.7319, 0.7868, 0.7575, 0.7895, 0.7575, 0.7895, 0.7319, 0.7868, 0.7367, 0.7693, 0.76, 0.7737, 0.7303, 0.8048, 0.7297, 0.8233, 0.7087, 0.8212, 0.7121, 0.8009, 0.7563, 0.8236, 0.7297, 0.8233, 0.7303, 0.8048, 0.7565, 0.806, 0.6828, 0.8974, 0.6605, 0.8994, 0.6606, 0.9053, 0.6833, 0.9094, 0.6786, 0.9205, 0.658, 0.9105, 0.652, 0.9149, 0.6723, 0.9316, 0.7898, 0.9217, 0.7537, 0.8991, 0.7477, 0.9209, 0.7863, 0.9275, 0.7537, 0.8991, 0.7477, 0.9209, 0.7363, 0.9189, 0.7396, 0.8955, 0.7039, 0.78, 0.6626, 0.7864, 0.6632, 0.7928, 0.7022, 0.7994, 0.7565, 0.806, 0.7575, 0.7895, 0.7319, 0.7868, 0.7303, 0.8048, 0.7396, 0.8955, 0.7363, 0.9189, 0.6833, 0.9094, 0.6828, 0.8974, 0.7149, 0.7817, 0.7039, 0.78, 0.7022, 0.7994, 0.7121, 0.8009, 0.7363, 0.9189, 0.7315, 0.9422, 0.6786, 0.9205, 0.6833, 0.9094, 0.7121, 0.8009, 0.7022, 0.7994, 0.6971, 0.8191, 0.7087, 0.8212, 0.7319, 0.7868, 0.7149, 0.7817, 0.7121, 0.8009, 0.7303, 0.8048, 0.6828, 0.8974, 0.6833, 0.9094, 0.6606, 0.9053, 0.6605, 0.8994, 0.7297, 0.8233, 0.7087, 0.8212, 0.7057, 0.8509, 0.7288, 0.8427, 0.6833, 0.9094, 0.6786, 0.9205, 0.658, 0.9105, 0.6606, 0.9053, 0.7563, 0.8236, 0.7565, 0.806, 0.7303, 0.8048, 0.7297, 0.8233, 0.6605, 0.8994, 0.6606, 0.9053, 0.651, 0.9031, 0.7303, 0.8048, 0.7121, 0.8009, 0.7087, 0.8212, 0.7297, 0.8233, 0.6606, 0.9053, 0.658, 0.9105, 0.651, 0.9031, 0.658, 0.9105, 0.651, 0.9031, 0.652, 0.9149, 0.6606, 0.9053, 0.651, 0.9031, 0.658, 0.9105, 0.7563, 0.8427, 0.7288, 0.8427, 0.7297, 0.8233, 0.7563, 0.8236, 0.6605, 0.8994, 0.651, 0.9031, 0.6606, 0.9053, 0.6571, 0.8927, 0.651, 0.9031, 0.6605, 0.8994, 0.7297, 0.8233, 0.7288, 0.8427, 0.7057, 0.8509, 0.7087, 0.8212, 0.7367, 0.7693, 0.7319, 0.7868, 0.7149, 0.7817, 0.7211, 0.7559, 0.7211, 0.7559, 0.7149, 0.7817, 0.7039, 0.78, 0.704, 0.752, 0.7087, 0.8212, 0.7057, 0.8509, 0.6866, 0.8477, 0.6971, 0.8191, 0.7461, 0.9437, 0.7315, 0.9422, 0.7258, 0.9875, 0.7523, 0.9806, 0.7713, 0.8671, 0.7492, 0.8524, 0.7396, 0.8955, 0.7537, 0.8991, 0.6971, 0.8191, 0.6866, 0.8477, 0.6573, 0.8046, 0.6617, 0.7991, 0.7952, 0.9156, 0.7713, 0.8671, 0.7537, 0.8991, 0.7898, 0.9217, 0.7877, 0.9341, 0.7461, 0.9437, 0.7523, 0.9806, 0.7909, 0.9417, 0.6971, 0.8191, 0.6617, 0.7991, 0.6573, 0.8046, 0.6866, 0.8477, 0.7315, 0.9422, 0.7258, 0.9875, 0.6723, 0.9316, 0.6786, 0.9205, 0.7461, 0.9437, 0.7523, 0.9806, 0.7258, 0.9875, 0.7315, 0.9422, 0.7713, 0.8671, 0.7537, 0.8991, 0.7396, 0.8955, 0.7492, 0.8524, 0.704, 0.752, 0.6598, 0.7803, 0.6626, 0.7864, 0.7039, 0.78, 0.7492, 0.8524, 0.7396, 0.8955, 0.6828, 0.8974, 0.6809, 0.8859, 0.7211, 0.7559, 0.704, 0.752, 0.7039, 0.78, 0.7149, 0.7817, 0.6809, 0.8859, 0.6828, 0.8974, 0.6605, 0.8994, 0.6571, 0.8927, 0.7367, 0.7693, 0.7211, 0.7559, 0.7149, 0.7817, 0.7319, 0.7868, 0.6786, 0.9205, 0.6723, 0.9316, 0.652, 0.9149, 0.658, 0.9105, 0.6571, 0.8927, 0.6605, 0.8994, 0.651, 0.9031, 0.7575, 0.7895, 0.76, 0.7737, 0.7367, 0.7693, 0.7319, 0.7868, 0.658, 0.9105, 0.652, 0.9149, 0.651, 0.9031, 0.7563, 0.8427, 0.7563, 0.8236, 0.7297, 0.8233, 0.7288, 0.8427, 0.8892, 0.7623, 0.9098, 0.7623, 0.9098, 0.7525, 0.8892, 0.7525, 0.8794, 0.7623, 0.8588, 0.7623, 0.8587, 0.9843, 0.8794, 0.9843, 0.8891, 0.9941, 0.9097, 0.9941, 0.9097, 0.9843, 0.8891, 0.9843, 0.8891, 0.9843, 0.9097, 0.9843, 0.9098, 0.7623, 0.8892, 0.7623, 0.849, 0.7623, 0.849, 0.9843, 0.8587, 0.9843, 0.8588, 0.7623, 0.8891, 0.9843, 0.8892, 0.7623, 0.8794, 0.7623, 0.8794, 0.9843])
me_cylinder_001.materials.append(mat_pole)
me_cylinder_001.use_remesh_preserve_volume = False
me_cylinder_001.use_remesh_preserve_attributes = False
me_cylinder_001.use_mirror_vertex_groups = False
me_cylinder_001.update()
me_cube_002 = bpy.data.meshes.new('Cube.002')
me_cube_002.from_pydata([(-1.0, -1.0, -1.0), (-1.0, -1.0, 1.0), (-1.0, 1.0, -1.0), (-1.0, 1.0, 1.0), (1.0, -1.0, -1.0), (1.0, -1.0, 1.0), (1.0, 1.0, -1.0), (1.0, 1.0, 1.0)], [], [(1, 3, 2, 0), (3, 7, 6, 2), (7, 5, 4, 6), (5, 1, 0, 4), (0, 2, 6, 4), (5, 7, 3, 1)])
me_cube_002.use_remesh_preserve_volume = False
me_cube_002.use_remesh_preserve_attributes = False
me_cube_002.use_mirror_vertex_groups = False
me_cube_002.update()
me_cube_001 = bpy.data.meshes.new('Cube.001')
me_cube_001.from_pydata([(-1.0, -1.0, -1.0), (-1.0, -1.0, 1.0), (-1.0, 1.0, -1.0), (-1.0, 1.0, 1.0), (1.0, -1.0, -1.0), (1.0, -1.0, 1.0), (1.0, 1.0, -1.0), (1.0, 1.0, 1.0)], [], [(1, 3, 2, 0), (3, 7, 6, 2), (7, 5, 4, 6), (5, 1, 0, 4), (0, 2, 6, 4), (5, 7, 3, 1)])
me_cube_001.use_remesh_preserve_volume = False
me_cube_001.use_remesh_preserve_attributes = False
me_cube_001.use_mirror_vertex_groups = False
me_cube_001.update()
me_cube = bpy.data.meshes.new('Cube')
me_cube.from_pydata([(-1.0, -1.0, -1.0), (-1.0, -1.0, 1.0), (-1.0, 1.0, -1.0), (-1.0, 1.0, 1.0), (1.0, -1.0, -1.0), (1.0, -1.0, 1.0), (1.0, 1.0, -1.0), (1.0, 1.0, 1.0)], [], [(1, 3, 2, 0), (3, 7, 6, 2), (7, 5, 4, 6), (5, 1, 0, 4), (0, 2, 6, 4), (5, 7, 3, 1)])
me_cube.use_remesh_preserve_volume = False
me_cube.use_remesh_preserve_attributes = False
me_cube.use_mirror_vertex_groups = False
me_cube.update()

# ---- objects
ob_pole2 = bpy.data.objects.new('pole2', me_cylinder_001)
ob_ubx_pole2_03 = bpy.data.objects.new('UBX_pole2_03', me_cube_002)
ob_ubx_pole2_02 = bpy.data.objects.new('UBX_pole2_02', me_cube_001)
ob_ubx_pole2_01 = bpy.data.objects.new('UBX_pole2_01', me_cube)

# ---- transforms, parenting, visibility, modifiers, constraints
ob_pole2.location = (0.0, 0.0, 0.0)
ob_pole2.lineart.crease_threshold = 0.0
_m = ob_pole2.modifiers.new('EdgeSplit', 'EDGE_SPLIT')
_m.use_edge_angle = False
ob_ubx_pole2_03.location = (0.2681, 12.6, 622.1)
ob_ubx_pole2_03.scale = (-101.3, 7.49, 36.41)
ob_ubx_pole2_03.lineart.crease_threshold = 0.0
ob_ubx_pole2_02.location = (-3.422, 12.6, 726.5)
ob_ubx_pole2_02.scale = (-82.75, 7.49, 36.41)
ob_ubx_pole2_02.lineart.crease_threshold = 0.0
ob_ubx_pole2_01.location = (-0.04442, 0.03238, 390.8)
ob_ubx_pole2_01.scale = (9.461, 9.461, 390.8)
ob_ubx_pole2_01.lineart.crease_threshold = 0.0

# ---- collection membership
col_collection_1.objects.link(ob_pole2)
col_collection_11.objects.link(ob_ubx_pole2_03)
col_collection_11.objects.link(ob_ubx_pole2_02)
col_collection_11.objects.link(ob_ubx_pole2_01)

# ---- scene / render settings (as saved in the file)
scene.frame_start = 1; scene.frame_end = 250; scene.frame_set(11)
scene.render.engine = 'BLENDER_EEVEE_NEXT'
scene.render.resolution_percentage = 50
scene.render.dither_intensity = 0.0
scene.render.bake_margin = 4
scene.cycles.use_denoising = False
scene.cycles.samples = 10
scene.cycles.sampling_pattern = 'TABULATED_SOBOL'
scene.cycles.light_sampling_threshold = 0.0
scene.cycles.use_adaptive_sampling = False
scene.cycles.use_light_tree = False
scene.cycles.blur_glossy = 0.0
scene.cycles.pixel_filter_type = 'GAUSSIAN'
scene.cycles.sample_clamp_indirect = 0.0
scene.view_settings.view_transform = 'Standard'
bpy.context.view_layer.update()

# ---- added for rendering (the .blend has no active camera and no usable light): camera, sun
cam_auto = bpy.data.cameras.new('AutoCamera')
cam_auto.lens = 50.0
cam_auto.sensor_width = 36.0
cam_auto.clip_end = 13210.1
ob_auto_camera = bpy.data.objects.new('AutoCamera', cam_auto)
scene.collection.objects.link(ob_auto_camera)
ob_auto_camera.location = (752.982, -896.472, 995.768)
ob_auto_camera.rotation_euler = (1.09748, -7.21219e-08, 0.694738)
scene.camera = ob_auto_camera
light_auto_sun = bpy.data.lights.new('AutoSun', 'SUN')
light_auto_sun.energy = 3.0
light_auto_sun.angle = 0.0523599
ob_auto_sun = bpy.data.objects.new('AutoSun', light_auto_sun)
scene.collection.objects.link(ob_auto_sun)
ob_auto_sun.rotation_euler = (0.872665, 0.174533, 0.523599)
bpy.context.view_layer.update()
